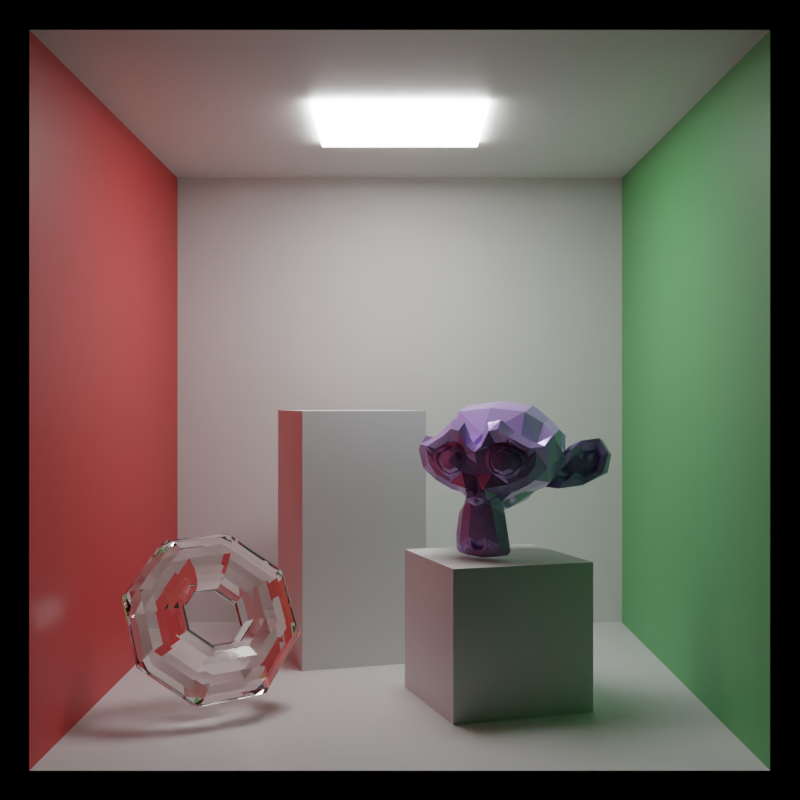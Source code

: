 # Source: cornellbox.blend  (saved by Blender 3.2.14; exported with 4.5.12 LTS)
import bpy
from mathutils import Matrix  # noqa: F401  (used for matrix-valued properties, if any)

bpy.ops.wm.read_factory_settings(use_empty=True)
scene = bpy.context.scene
scene.name = 'Scene'

# ---- collections
col_collection = bpy.data.collections.new('Collection'); scene.collection.children.link(col_collection)

# ---- materials (node trees are filled in below, after node groups)
mat_wall_material = bpy.data.materials.new('Wall Material')
mat_red_wall_material = bpy.data.materials.new('Red Wall Material')
mat_wall_green = bpy.data.materials.new('Wall Green')
mat_light = bpy.data.materials.new('Light')
mat_glass = bpy.data.materials.new('Glass')
mat_monkey = bpy.data.materials.new('Monkey')

# ---- material node trees
mat_wall_material.use_nodes = True; mat_wall_material.node_tree.nodes.clear()
_N = mat_wall_material.node_tree.nodes; _L = mat_wall_material.node_tree.links
n0 = _N.new('ShaderNodeOutputMaterial'); n0.name = 'Material Output'; n0.location = (300, 300)
n1 = _N.new('ShaderNodeBsdfPrincipled'); n1.name = 'Principled BSDF'; n1.location = (10, 300)
n1.distribution = 'GGX'
n1.subsurface_method = 'RANDOM_WALK_SKIN'
n1.inputs[0].default_value = (0.73, 0.73, 0.73, 1.0)
n1.inputs[3].default_value = 1.45
n1.inputs[27].default_value = (0.0, 0.0, 0.0, 1.0)
n1.inputs[28].default_value = 1.0
_L.new(n1.outputs[0], n0.inputs[0])
n0.is_active_output = True
mat_red_wall_material.use_nodes = True; mat_red_wall_material.node_tree.nodes.clear()
_N = mat_red_wall_material.node_tree.nodes; _L = mat_red_wall_material.node_tree.links
n0 = _N.new('ShaderNodeBsdfPrincipled'); n0.name = 'Principled BSDF'; n0.location = (10, 300)
n0.distribution = 'GGX'
n0.subsurface_method = 'RANDOM_WALK_SKIN'
n0.inputs[0].default_value = (0.65, 0.05, 0.05, 1.0)
n0.inputs[3].default_value = 1.45
n0.inputs[27].default_value = (0.0, 0.0, 0.0, 1.0)
n0.inputs[28].default_value = 1.0
n1 = _N.new('ShaderNodeOutputMaterial'); n1.name = 'Material Output'; n1.location = (300, 300)
_L.new(n0.outputs[0], n1.inputs[0])
n1.is_active_output = True
mat_wall_green.use_nodes = True; mat_wall_green.node_tree.nodes.clear()
_N = mat_wall_green.node_tree.nodes; _L = mat_wall_green.node_tree.links
n0 = _N.new('ShaderNodeBsdfPrincipled'); n0.name = 'Principled BSDF'; n0.location = (10, 300)
n0.distribution = 'GGX'
n0.subsurface_method = 'RANDOM_WALK_SKIN'
n0.inputs[0].default_value = (0.12, 0.45, 0.15, 1.0)
n0.inputs[3].default_value = 1.45
n0.inputs[27].default_value = (0.0, 0.0, 0.0, 1.0)
n0.inputs[28].default_value = 1.0
n1 = _N.new('ShaderNodeOutputMaterial'); n1.name = 'Material Output'; n1.location = (300, 300)
_L.new(n0.outputs[0], n1.inputs[0])
n1.is_active_output = True
mat_light.use_nodes = True; mat_light.node_tree.nodes.clear()
_N = mat_light.node_tree.nodes; _L = mat_light.node_tree.links
n0 = _N.new('ShaderNodeOutputMaterial'); n0.name = 'Material Output'; n0.location = (300, 300)
n1 = _N.new('ShaderNodeBsdfPrincipled'); n1.name = 'Principled BSDF'; n1.location = (10, 300)
n1.distribution = 'GGX'
n1.subsurface_method = 'RANDOM_WALK_SKIN'
n1.inputs[0].default_value = (1.0, 1.0, 1.0, 1.0)
n1.inputs[3].default_value = 1.45
n1.inputs[28].default_value = 15.0
_L.new(n1.outputs[0], n0.inputs[0])
n0.is_active_output = True
mat_glass.use_nodes = True; mat_glass.node_tree.nodes.clear()
_N = mat_glass.node_tree.nodes; _L = mat_glass.node_tree.links
n0 = _N.new('ShaderNodeOutputMaterial'); n0.name = 'Material Output'; n0.location = (300, 300)
n1 = _N.new('ShaderNodeBsdfGlass'); n1.name = 'Glass BSDF'; n1.location = (10, 300)
n1.distribution = 'BECKMANN'
n1.inputs[2].default_value = 1.45
_L.new(n1.outputs[0], n0.inputs[0])
n0.is_active_output = True
mat_monkey.use_nodes = True; mat_monkey.node_tree.nodes.clear()
_N = mat_monkey.node_tree.nodes; _L = mat_monkey.node_tree.links
n0 = _N.new('ShaderNodeBsdfPrincipled'); n0.name = 'Principled BSDF'; n0.location = (10, 300)
n0.distribution = 'GGX'
n0.subsurface_method = 'RANDOM_WALK_SKIN'
n0.inputs[0].default_value = (0.4857, 0.35, 0.8, 1.0)
n0.inputs[1].default_value = 0.2047
n0.inputs[2].default_value = 0.0
n0.inputs[3].default_value = 1.45
n0.inputs[27].default_value = (0.0, 0.0, 0.0, 1.0)
n0.inputs[28].default_value = 1.0
n1 = _N.new('ShaderNodeOutputMaterial'); n1.name = 'Material Output'; n1.location = (300, 300)
_L.new(n0.outputs[0], n1.inputs[0])
n1.is_active_output = True

# ---- world
world_world = bpy.data.worlds.new('World'); scene.world = world_world
world_world.use_nodes = True; world_world.node_tree.nodes.clear()
_N = world_world.node_tree.nodes; _L = world_world.node_tree.links
n0 = _N.new('ShaderNodeOutputWorld'); n0.name = 'World Output'; n0.location = (300, 300)
n1 = _N.new('ShaderNodeBackground'); n1.name = 'Background'; n1.location = (10, 300)
n2 = _N.new('ShaderNodeRGB'); n2.name = 'RGB'; n2.location = (-180, 280)
n2.outputs[0].default_value = (0.0, 0.0, 0.0, 1.0)
_L.new(n1.outputs[0], n0.inputs[0])
_L.new(n2.outputs[0], n1.inputs[0])
n0.is_active_output = True
world_world.color = (0.05088, 0.05088, 0.05088)
world_world.use_sun_shadow = False
world_world.sun_shadow_jitter_overblur = 0.0

# ---- cameras
cam_camera = bpy.data.cameras.new('Camera')
cam_camera.clip_end = 100.0
cam_camera.ortho_scale = 7.314

# ---- meshes
me_plane = bpy.data.meshes.new('Plane')
me_plane.from_pydata([(-2.5, -2.5, 0.0), (2.5, -2.5, 0.0), (-2.5, 2.5, 0.0), (2.5, 2.5, 0.0)], [], [(0, 1, 3, 2)])
_uv = me_plane.uv_layers.new(name='UVMap')
_uv.uv.foreach_set('vector', [0.0, 0.0, 1.0, 0.0, 1.0, 1.0, 0.0, 1.0])
me_plane.materials.append(mat_wall_material)
me_plane.use_remesh_fix_poles = True
me_plane.use_remesh_preserve_attributes = False
me_plane.update()
me_plane_001 = bpy.data.meshes.new('Plane.001')
me_plane_001.from_pydata([(-2.5, -2.5, 0.0), (2.5, -2.5, 0.0), (-2.5, 2.5, 0.0), (2.5, 2.5, 0.0)], [], [(0, 1, 3, 2)])
_uv = me_plane_001.uv_layers.new(name='UVMap')
_uv.uv.foreach_set('vector', [0.0, 0.0, 1.0, 0.0, 1.0, 1.0, 0.0, 1.0])
me_plane_001.materials.append(mat_wall_material)
me_plane_001.use_remesh_fix_poles = True
me_plane_001.use_remesh_preserve_attributes = False
me_plane_001.update()
me_plane_002 = bpy.data.meshes.new('Plane.002')
me_plane_002.from_pydata([(-2.5, -2.5, 0.0), (2.5, -2.5, 0.0), (-2.5, 2.5, 0.0), (2.5, 2.5, 0.0)], [], [(0, 1, 3, 2)])
_uv = me_plane_002.uv_layers.new(name='UVMap')
_uv.uv.foreach_set('vector', [0.0, 0.0, 1.0, 0.0, 1.0, 1.0, 0.0, 1.0])
me_plane_002.materials.append(mat_wall_material)
me_plane_002.use_remesh_fix_poles = True
me_plane_002.use_remesh_preserve_attributes = False
me_plane_002.update()
me_plane_003 = bpy.data.meshes.new('Plane.003')
me_plane_003.from_pydata([(-2.5, -2.5, 0.0), (2.5, -2.5, 0.0), (-2.5, 2.5, 0.0), (2.5, 2.5, 0.0)], [], [(0, 1, 3, 2)])
_uv = me_plane_003.uv_layers.new(name='UVMap')
_uv.uv.foreach_set('vector', [0.0, 0.0, 1.0, 0.0, 1.0, 1.0, 0.0, 1.0])
me_plane_003.materials.append(mat_red_wall_material)
me_plane_003.use_remesh_fix_poles = True
me_plane_003.use_remesh_preserve_attributes = False
me_plane_003.update()
me_plane_004 = bpy.data.meshes.new('Plane.004')
me_plane_004.from_pydata([(-2.5, -2.5, 0.0), (2.5, -2.5, 0.0), (-2.5, 2.5, 0.0), (2.5, 2.5, 0.0)], [], [(0, 1, 3, 2)])
_uv = me_plane_004.uv_layers.new(name='UVMap')
_uv.uv.foreach_set('vector', [0.0, 0.0, 1.0, 0.0, 1.0, 1.0, 0.0, 1.0])
me_plane_004.materials.append(mat_wall_green)
me_plane_004.use_remesh_fix_poles = True
me_plane_004.use_remesh_preserve_attributes = False
me_plane_004.update()
me_plane_005 = bpy.data.meshes.new('Plane.005')
me_plane_005.from_pydata([(-0.75, -0.75, 0.0), (0.75, -0.75, 0.0), (-0.75, 0.75, 0.0), (0.75, 0.75, 0.0)], [], [(0, 1, 3, 2)])
_uv = me_plane_005.uv_layers.new(name='UVMap')
_uv.uv.foreach_set('vector', [0.0, 0.0, 1.0, 0.0, 1.0, 1.0, 0.0, 1.0])
me_plane_005.materials.append(mat_light)
me_plane_005.use_remesh_fix_poles = True
me_plane_005.use_remesh_preserve_attributes = False
me_plane_005.update()
me_cube_001 = bpy.data.meshes.new('Cube.001')
me_cube_001.from_pydata([(-0.6, -0.6, -0.6), (-0.6, -0.6, 0.6), (-0.6, 0.6, -0.6), (-0.6, 0.6, 0.6), (0.6, -0.6, -0.6), (0.6, -0.6, 0.6), (0.6, 0.6, -0.6), (0.6, 0.6, 0.6)], [], [(0, 1, 3, 2), (2, 3, 7, 6), (6, 7, 5, 4), (4, 5, 1, 0), (2, 6, 4, 0), (7, 3, 1, 5)])
_uv = me_cube_001.uv_layers.new(name='UVMap')
_uv.uv.foreach_set('vector', [0.375, 0.0, 0.625, 0.0, 0.625, 0.25, 0.375, 0.25, 0.375, 0.25, 0.625, 0.25, 0.625, 0.5, 0.375, 0.5, 0.375, 0.5, 0.625, 0.5, 0.625, 0.75, 0.375, 0.75, 0.375, 0.75, 0.625, 0.75, 0.625, 1.0, 0.375, 1.0, 0.125, 0.5, 0.375, 0.5, 0.375, 0.75, 0.125, 0.75, 0.625, 0.5, 0.875, 0.5, 0.875, 0.75, 0.625, 0.75])
me_cube_001.materials.append(mat_wall_material)
me_cube_001.use_remesh_fix_poles = True
me_cube_001.use_remesh_preserve_attributes = False
me_cube_001.update()
me_cube_002 = bpy.data.meshes.new('Cube.002')
me_cube_002.from_pydata([(-0.6, -0.6, -0.6), (-0.6, -0.6, 0.6), (-0.6, 0.6, -0.6), (-0.6, 0.6, 0.6), (0.6, -0.6, -0.6), (0.6, -0.6, 0.6), (0.6, 0.6, -0.6), (0.6, 0.6, 0.6)], [], [(0, 1, 3, 2), (2, 3, 7, 6), (6, 7, 5, 4), (4, 5, 1, 0), (2, 6, 4, 0), (7, 3, 1, 5)])
_uv = me_cube_002.uv_layers.new(name='UVMap')
_uv.uv.foreach_set('vector', [0.375, 0.0, 0.625, 0.0, 0.625, 0.25, 0.375, 0.25, 0.375, 0.25, 0.625, 0.25, 0.625, 0.5, 0.375, 0.5, 0.375, 0.5, 0.625, 0.5, 0.625, 0.75, 0.375, 0.75, 0.375, 0.75, 0.625, 0.75, 0.625, 1.0, 0.375, 1.0, 0.125, 0.5, 0.375, 0.5, 0.375, 0.75, 0.125, 0.75, 0.625, 0.5, 0.875, 0.5, 0.875, 0.75, 0.625, 0.75])
me_cube_002.materials.append(mat_wall_material)
me_cube_002.use_remesh_fix_poles = True
me_cube_002.use_remesh_preserve_attributes = False
me_cube_002.update()
me_torus_001 = bpy.data.meshes.new('Torus.001')
me_torus_001.from_pydata([(2.23, 0.0, 0.0), (2.166, 0.0, 0.301), (1.985, 0.0, 0.5499), (1.719, 0.0, 0.7038), (1.413, 0.0, 0.7359), (1.12, 0.0, 0.6409), (0.8913, 0.0, 0.435), (0.7662, 0.0, 0.1539), (0.7662, 0.0, -0.1539), (0.8913, 0.0, -0.435), (1.12, 0.0, -0.6409), (1.413, 0.0, -0.7359), (1.719, 0.0, -0.7038), (1.985, 0.0, -0.5499), (2.166, 0.0, -0.301), (1.577, 1.577, 0.0), (1.532, 1.532, 0.301), (1.404, 1.404, 0.5499), (1.215, 1.215, 0.7038), (0.9989, 0.9989, 0.7359), (0.792, 0.792, 0.6409), (0.6303, 0.6303, 0.435), (0.5418, 0.5418, 0.1539), (0.5418, 0.5418, -0.1539), (0.6303, 0.6303, -0.435), (0.792, 0.792, -0.6409), (0.9989, 0.9989, -0.7359), (1.215, 1.215, -0.7038), (1.404, 1.404, -0.5499), (1.532, 1.532, -0.301), (1.684e-07, 2.23, 0.0), (1.635e-07, 2.166, 0.301), (1.499e-07, 1.985, 0.5499), (1.298e-07, 1.719, 0.7038), (1.067e-07, 1.413, 0.7359), (8.456e-08, 1.12, 0.6409), (6.729e-08, 0.8913, 0.435), (5.784e-08, 0.7662, 0.1539), (5.784e-08, 0.7662, -0.1539), (6.729e-08, 0.8913, -0.435), (8.456e-08, 1.12, -0.6409), (1.067e-07, 1.413, -0.7359), (1.298e-07, 1.719, -0.7038), (1.499e-07, 1.985, -0.5499), (1.635e-07, 2.166, -0.301), (-1.577, 1.577, 0.0), (-1.532, 1.532, 0.301), (-1.404, 1.404, 0.5499), (-1.215, 1.215, 0.7038), (-0.9989, 0.9989, 0.7359), (-0.792, 0.792, 0.6409), (-0.6303, 0.6303, 0.435), (-0.5418, 0.5418, 0.1539), (-0.5418, 0.5418, -0.1539), (-0.6303, 0.6303, -0.435), (-0.792, 0.792, -0.6409), (-0.9989, 0.9989, -0.7359), (-1.215, 1.215, -0.7038), (-1.404, 1.404, -0.5499), (-1.532, 1.532, -0.301), (-2.23, 1.95e-07, 0.0), (-2.166, 1.894e-07, 0.301), (-1.985, 1.735e-07, 0.5499), (-1.719, 1.503e-07, 0.7038), (-1.413, 1.235e-07, 0.7359), (-1.12, 9.791e-08, 0.6409), (-0.8913, 7.792e-08, 0.435), (-0.7662, 6.698e-08, 0.1539), (-0.7662, 6.698e-08, -0.1539), (-0.8913, 7.792e-08, -0.435), (-1.12, 9.791e-08, -0.6409), (-1.413, 1.235e-07, -0.7359), (-1.719, 1.503e-07, -0.7038), (-1.985, 1.735e-07, -0.5499), (-2.166, 1.894e-07, -0.301), (-1.577, -1.577, 0.0), (-1.532, -1.532, 0.301), (-1.404, -1.404, 0.5499), (-1.215, -1.215, 0.7038), (-0.9989, -0.9989, 0.7359), (-0.792, -0.792, 0.6409), (-0.6303, -0.6303, 0.435), (-0.5418, -0.5418, 0.1539), (-0.5418, -0.5418, -0.1539), (-0.6303, -0.6303, -0.435), (-0.792, -0.792, -0.6409), (-0.9989, -0.9989, -0.7359), (-1.215, -1.215, -0.7038), (-1.404, -1.404, -0.5499), (-1.532, -1.532, -0.301), (1.684e-07, -2.23, 0.0), (1.635e-07, -2.166, 0.301), (1.499e-07, -1.985, 0.5499), (1.298e-07, -1.719, 0.7038), (1.067e-07, -1.413, 0.7359), (8.456e-08, -1.12, 0.6409), (6.729e-08, -0.8913, 0.435), (5.784e-08, -0.7662, 0.1539), (5.784e-08, -0.7662, -0.1539), (6.729e-08, -0.8913, -0.435), (8.456e-08, -1.12, -0.6409), (1.067e-07, -1.413, -0.7359), (1.298e-07, -1.719, -0.7038), (1.499e-07, -1.985, -0.5499), (1.635e-07, -2.166, -0.301), (1.577, -1.577, 0.0), (1.532, -1.532, 0.301), (1.404, -1.404, 0.5499), (1.215, -1.215, 0.7038), (0.9989, -0.9989, 0.7359), (0.792, -0.792, 0.6409), (0.6303, -0.6303, 0.435), (0.5418, -0.5418, 0.1539), (0.5418, -0.5418, -0.1539), (0.6303, -0.6303, -0.435), (0.792, -0.792, -0.6409), (0.9989, -0.9989, -0.7359), (1.215, -1.215, -0.7038), (1.404, -1.404, -0.5499), (1.532, -1.532, -0.301)], [], [(0, 15, 16, 1), (1, 16, 17, 2), (2, 17, 18, 3), (3, 18, 19, 4), (4, 19, 20, 5), (5, 20, 21, 6), (6, 21, 22, 7), (7, 22, 23, 8), (8, 23, 24, 9), (9, 24, 25, 10), (10, 25, 26, 11), (11, 26, 27, 12), (12, 27, 28, 13), (13, 28, 29, 14), (14, 29, 15, 0), (15, 30, 31, 16), (16, 31, 32, 17), (17, 32, 33, 18), (18, 33, 34, 19), (19, 34, 35, 20), (20, 35, 36, 21), (21, 36, 37, 22), (22, 37, 38, 23), (23, 38, 39, 24), (24, 39, 40, 25), (25, 40, 41, 26), (26, 41, 42, 27), (27, 42, 43, 28), (28, 43, 44, 29), (29, 44, 30, 15), (30, 45, 46, 31), (31, 46, 47, 32), (32, 47, 48, 33), (33, 48, 49, 34), (34, 49, 50, 35), (35, 50, 51, 36), (36, 51, 52, 37), (37, 52, 53, 38), (38, 53, 54, 39), (39, 54, 55, 40), (40, 55, 56, 41), (41, 56, 57, 42), (42, 57, 58, 43), (43, 58, 59, 44), (44, 59, 45, 30), (45, 60, 61, 46), (46, 61, 62, 47), (47, 62, 63, 48), (48, 63, 64, 49), (49, 64, 65, 50), (50, 65, 66, 51), (51, 66, 67, 52), (52, 67, 68, 53), (53, 68, 69, 54), (54, 69, 70, 55), (55, 70, 71, 56), (56, 71, 72, 57), (57, 72, 73, 58), (58, 73, 74, 59), (59, 74, 60, 45), (60, 75, 76, 61), (61, 76, 77, 62), (62, 77, 78, 63), (63, 78, 79, 64), (64, 79, 80, 65), (65, 80, 81, 66), (66, 81, 82, 67), (67, 82, 83, 68), (68, 83, 84, 69), (69, 84, 85, 70), (70, 85, 86, 71), (71, 86, 87, 72), (72, 87, 88, 73), (73, 88, 89, 74), (74, 89, 75, 60), (75, 90, 91, 76), (76, 91, 92, 77), (77, 92, 93, 78), (78, 93, 94, 79), (79, 94, 95, 80), (80, 95, 96, 81), (81, 96, 97, 82), (82, 97, 98, 83), (83, 98, 99, 84), (84, 99, 100, 85), (85, 100, 101, 86), (86, 101, 102, 87), (87, 102, 103, 88), (88, 103, 104, 89), (89, 104, 90, 75), (90, 105, 106, 91), (91, 106, 107, 92), (92, 107, 108, 93), (93, 108, 109, 94), (94, 109, 110, 95), (95, 110, 111, 96), (96, 111, 112, 97), (97, 112, 113, 98), (98, 113, 114, 99), (99, 114, 115, 100), (100, 115, 116, 101), (101, 116, 117, 102), (102, 117, 118, 103), (103, 118, 119, 104), (104, 119, 105, 90), (105, 0, 1, 106), (106, 1, 2, 107), (107, 2, 3, 108), (108, 3, 4, 109), (109, 4, 5, 110), (110, 5, 6, 111), (111, 6, 7, 112), (112, 7, 8, 113), (113, 8, 9, 114), (114, 9, 10, 115), (115, 10, 11, 116), (116, 11, 12, 117), (117, 12, 13, 118), (118, 13, 14, 119), (119, 14, 0, 105)])
_uv = me_torus_001.uv_layers.new(name='UVMap')
_uv.uv.foreach_set('vector', [0.5, 0.5333, 0.625, 0.5333, 0.625, 0.6, 0.5, 0.6, 0.5, 0.6, 0.625, 0.6, 0.625, 0.6667, 0.5, 0.6667, 0.5, 0.6667, 0.625, 0.6667, 0.625, 0.7333, 0.5, 0.7333, 0.5, 0.7333, 0.625, 0.7333, 0.625, 0.8, 0.5, 0.8, 0.5, 0.8, 0.625, 0.8, 0.625, 0.8667, 0.5, 0.8667, 0.5, 0.8667, 0.625, 0.8667, 0.625, 0.9333, 0.5, 0.9333, 0.5, 0.9333, 0.625, 0.9333, 0.625, 1.0, 0.5, 1.0, 0.5, -1.11e-16, 0.625, -1.11e-16, 0.625, 0.06667, 0.5, 0.06667, 0.5, 0.06667, 0.625, 0.06667, 0.625, 0.1333, 0.5, 0.1333, 0.5, 0.1333, 0.625, 0.1333, 0.625, 0.2, 0.5, 0.2, 0.5, 0.2, 0.625, 0.2, 0.625, 0.2667, 0.5, 0.2667, 0.5, 0.2667, 0.625, 0.2667, 0.625, 0.3333, 0.5, 0.3333, 0.5, 0.3333, 0.625, 0.3333, 0.625, 0.4, 0.5, 0.4, 0.5, 0.4, 0.625, 0.4, 0.625, 0.4667, 0.5, 0.4667, 0.5, 0.4667, 0.625, 0.4667, 0.625, 0.5333, 0.5, 0.5333, 0.625, 0.5333, 0.75, 0.5333, 0.75, 0.6, 0.625, 0.6, 0.625, 0.6, 0.75, 0.6, 0.75, 0.6667, 0.625, 0.6667, 0.625, 0.6667, 0.75, 0.6667, 0.75, 0.7333, 0.625, 0.7333, 0.625, 0.7333, 0.75, 0.7333, 0.75, 0.8, 0.625, 0.8, 0.625, 0.8, 0.75, 0.8, 0.75, 0.8667, 0.625, 0.8667, 0.625, 0.8667, 0.75, 0.8667, 0.75, 0.9333, 0.625, 0.9333, 0.625, 0.9333, 0.75, 0.9333, 0.75, 1.0, 0.625, 1.0, 0.625, -1.11e-16, 0.75, -1.11e-16, 0.75, 0.06667, 0.625, 0.06667, 0.625, 0.06667, 0.75, 0.06667, 0.75, 0.1333, 0.625, 0.1333, 0.625, 0.1333, 0.75, 0.1333, 0.75, 0.2, 0.625, 0.2, 0.625, 0.2, 0.75, 0.2, 0.75, 0.2667, 0.625, 0.2667, 0.625, 0.2667, 0.75, 0.2667, 0.75, 0.3333, 0.625, 0.3333, 0.625, 0.3333, 0.75, 0.3333, 0.75, 0.4, 0.625, 0.4, 0.625, 0.4, 0.75, 0.4, 0.75, 0.4667, 0.625, 0.4667, 0.625, 0.4667, 0.75, 0.4667, 0.75, 0.5333, 0.625, 0.5333, 0.75, 0.5333, 0.875, 0.5333, 0.875, 0.6, 0.75, 0.6, 0.75, 0.6, 0.875, 0.6, 0.875, 0.6667, 0.75, 0.6667, 0.75, 0.6667, 0.875, 0.6667, 0.875, 0.7333, 0.75, 0.7333, 0.75, 0.7333, 0.875, 0.7333, 0.875, 0.8, 0.75, 0.8, 0.75, 0.8, 0.875, 0.8, 0.875, 0.8667, 0.75, 0.8667, 0.75, 0.8667, 0.875, 0.8667, 0.875, 0.9333, 0.75, 0.9333, 0.75, 0.9333, 0.875, 0.9333, 0.875, 1.0, 0.75, 1.0, 0.75, -1.11e-16, 0.875, -1.11e-16, 0.875, 0.06667, 0.75, 0.06667, 0.75, 0.06667, 0.875, 0.06667, 0.875, 0.1333, 0.75, 0.1333, 0.75, 0.1333, 0.875, 0.1333, 0.875, 0.2, 0.75, 0.2, 0.75, 0.2, 0.875, 0.2, 0.875, 0.2667, 0.75, 0.2667, 0.75, 0.2667, 0.875, 0.2667, 0.875, 0.3333, 0.75, 0.3333, 0.75, 0.3333, 0.875, 0.3333, 0.875, 0.4, 0.75, 0.4, 0.75, 0.4, 0.875, 0.4, 0.875, 0.4667, 0.75, 0.4667, 0.75, 0.4667, 0.875, 0.4667, 0.875, 0.5333, 0.75, 0.5333, 0.875, 0.5333, 1.0, 0.5333, 1.0, 0.6, 0.875, 0.6, 0.875, 0.6, 1.0, 0.6, 1.0, 0.6667, 0.875, 0.6667, 0.875, 0.6667, 1.0, 0.6667, 1.0, 0.7333, 0.875, 0.7333, 0.875, 0.7333, 1.0, 0.7333, 1.0, 0.8, 0.875, 0.8, 0.875, 0.8, 1.0, 0.8, 1.0, 0.8667, 0.875, 0.8667, 0.875, 0.8667, 1.0, 0.8667, 1.0, 0.9333, 0.875, 0.9333, 0.875, 0.9333, 1.0, 0.9333, 1.0, 1.0, 0.875, 1.0, 0.875, -1.11e-16, 1.0, -1.11e-16, 1.0, 0.06667, 0.875, 0.06667, 0.875, 0.06667, 1.0, 0.06667, 1.0, 0.1333, 0.875, 0.1333, 0.875, 0.1333, 1.0, 0.1333, 1.0, 0.2, 0.875, 0.2, 0.875, 0.2, 1.0, 0.2, 1.0, 0.2667, 0.875, 0.2667, 0.875, 0.2667, 1.0, 0.2667, 1.0, 0.3333, 0.875, 0.3333, 0.875, 0.3333, 1.0, 0.3333, 1.0, 0.4, 0.875, 0.4, 0.875, 0.4, 1.0, 0.4, 1.0, 0.4667, 0.875, 0.4667, 0.875, 0.4667, 1.0, 0.4667, 1.0, 0.5333, 0.875, 0.5333, 0.0, 0.5333, 0.125, 0.5333, 0.125, 0.6, 0.0, 0.6, 0.0, 0.6, 0.125, 0.6, 0.125, 0.6667, 0.0, 0.6667, 0.0, 0.6667, 0.125, 0.6667, 0.125, 0.7333, 0.0, 0.7333, 0.0, 0.7333, 0.125, 0.7333, 0.125, 0.8, 0.0, 0.8, 0.0, 0.8, 0.125, 0.8, 0.125, 0.8667, 0.0, 0.8667, 0.0, 0.8667, 0.125, 0.8667, 0.125, 0.9333, 0.0, 0.9333, 0.0, 0.9333, 0.125, 0.9333, 0.125, 1.0, 0.0, 1.0, 0.0, -1.11e-16, 0.125, -1.11e-16, 0.125, 0.06667, 0.0, 0.06667, 0.0, 0.06667, 0.125, 0.06667, 0.125, 0.1333, 0.0, 0.1333, 0.0, 0.1333, 0.125, 0.1333, 0.125, 0.2, 0.0, 0.2, 0.0, 0.2, 0.125, 0.2, 0.125, 0.2667, 0.0, 0.2667, 0.0, 0.2667, 0.125, 0.2667, 0.125, 0.3333, 0.0, 0.3333, 0.0, 0.3333, 0.125, 0.3333, 0.125, 0.4, 0.0, 0.4, 0.0, 0.4, 0.125, 0.4, 0.125, 0.4667, 0.0, 0.4667, 0.0, 0.4667, 0.125, 0.4667, 0.125, 0.5333, 0.0, 0.5333, 0.125, 0.5333, 0.25, 0.5333, 0.25, 0.6, 0.125, 0.6, 0.125, 0.6, 0.25, 0.6, 0.25, 0.6667, 0.125, 0.6667, 0.125, 0.6667, 0.25, 0.6667, 0.25, 0.7333, 0.125, 0.7333, 0.125, 0.7333, 0.25, 0.7333, 0.25, 0.8, 0.125, 0.8, 0.125, 0.8, 0.25, 0.8, 0.25, 0.8667, 0.125, 0.8667, 0.125, 0.8667, 0.25, 0.8667, 0.25, 0.9333, 0.125, 0.9333, 0.125, 0.9333, 0.25, 0.9333, 0.25, 1.0, 0.125, 1.0, 0.125, -1.11e-16, 0.25, -1.11e-16, 0.25, 0.06667, 0.125, 0.06667, 0.125, 0.06667, 0.25, 0.06667, 0.25, 0.1333, 0.125, 0.1333, 0.125, 0.1333, 0.25, 0.1333, 0.25, 0.2, 0.125, 0.2, 0.125, 0.2, 0.25, 0.2, 0.25, 0.2667, 0.125, 0.2667, 0.125, 0.2667, 0.25, 0.2667, 0.25, 0.3333, 0.125, 0.3333, 0.125, 0.3333, 0.25, 0.3333, 0.25, 0.4, 0.125, 0.4, 0.125, 0.4, 0.25, 0.4, 0.25, 0.4667, 0.125, 0.4667, 0.125, 0.4667, 0.25, 0.4667, 0.25, 0.5333, 0.125, 0.5333, 0.25, 0.5333, 0.375, 0.5333, 0.375, 0.6, 0.25, 0.6, 0.25, 0.6, 0.375, 0.6, 0.375, 0.6667, 0.25, 0.6667, 0.25, 0.6667, 0.375, 0.6667, 0.375, 0.7333, 0.25, 0.7333, 0.25, 0.7333, 0.375, 0.7333, 0.375, 0.8, 0.25, 0.8, 0.25, 0.8, 0.375, 0.8, 0.375, 0.8667, 0.25, 0.8667, 0.25, 0.8667, 0.375, 0.8667, 0.375, 0.9333, 0.25, 0.9333, 0.25, 0.9333, 0.375, 0.9333, 0.375, 1.0, 0.25, 1.0, 0.25, -1.11e-16, 0.375, -1.11e-16, 0.375, 0.06667, 0.25, 0.06667, 0.25, 0.06667, 0.375, 0.06667, 0.375, 0.1333, 0.25, 0.1333, 0.25, 0.1333, 0.375, 0.1333, 0.375, 0.2, 0.25, 0.2, 0.25, 0.2, 0.375, 0.2, 0.375, 0.2667, 0.25, 0.2667, 0.25, 0.2667, 0.375, 0.2667, 0.375, 0.3333, 0.25, 0.3333, 0.25, 0.3333, 0.375, 0.3333, 0.375, 0.4, 0.25, 0.4, 0.25, 0.4, 0.375, 0.4, 0.375, 0.4667, 0.25, 0.4667, 0.25, 0.4667, 0.375, 0.4667, 0.375, 0.5333, 0.25, 0.5333, 0.375, 0.5333, 0.5, 0.5333, 0.5, 0.6, 0.375, 0.6, 0.375, 0.6, 0.5, 0.6, 0.5, 0.6667, 0.375, 0.6667, 0.375, 0.6667, 0.5, 0.6667, 0.5, 0.7333, 0.375, 0.7333, 0.375, 0.7333, 0.5, 0.7333, 0.5, 0.8, 0.375, 0.8, 0.375, 0.8, 0.5, 0.8, 0.5, 0.8667, 0.375, 0.8667, 0.375, 0.8667, 0.5, 0.8667, 0.5, 0.9333, 0.375, 0.9333, 0.375, 0.9333, 0.5, 0.9333, 0.5, 1.0, 0.375, 1.0, 0.375, -1.11e-16, 0.5, -1.11e-16, 0.5, 0.06667, 0.375, 0.06667, 0.375, 0.06667, 0.5, 0.06667, 0.5, 0.1333, 0.375, 0.1333, 0.375, 0.1333, 0.5, 0.1333, 0.5, 0.2, 0.375, 0.2, 0.375, 0.2, 0.5, 0.2, 0.5, 0.2667, 0.375, 0.2667, 0.375, 0.2667, 0.5, 0.2667, 0.5, 0.3333, 0.375, 0.3333, 0.375, 0.3333, 0.5, 0.3333, 0.5, 0.4, 0.375, 0.4, 0.375, 0.4, 0.5, 0.4, 0.5, 0.4667, 0.375, 0.4667, 0.375, 0.4667, 0.5, 0.4667, 0.5, 0.5333, 0.375, 0.5333])
me_torus_001.materials.append(mat_glass)
me_torus_001.use_remesh_fix_poles = True
me_torus_001.use_remesh_preserve_attributes = False
me_torus_001.update()
me_suzanne = bpy.data.meshes.new('Suzanne')
me_suzanne.from_pydata([(0.2844, -0.4977, 0.1066), (-0.2844, -0.4977, 0.1066), (0.325, -0.4469, 0.06094), (-0.325, -0.4469, 0.06094), (0.3555, -0.3758, 0.03555), (-0.3555, -0.3758, 0.03555), (0.2285, -0.4012, -0.01523), (-0.2285, -0.4012, -0.01523), (0.2285, -0.4672, 0.02031), (-0.2285, -0.4672, 0.02031), (0.2285, -0.5078, 0.08633), (-0.2285, -0.5078, 0.08633), (0.1777, -0.518, 0.1066), (-0.1777, -0.518, 0.1066), (0.132, -0.4824, 0.06094), (-0.132, -0.4824, 0.06094), (0.1016, -0.4215, 0.03555), (-0.1016, -0.4215, 0.03555), (0.05078, -0.4266, 0.1574), (-0.05078, -0.4266, 0.1574), (0.09141, -0.4824, 0.1574), (-0.09141, -0.4824, 0.1574), (0.1574, -0.518, 0.1574), (-0.1574, -0.518, 0.1574), (0.1777, -0.518, 0.2133), (-0.1777, -0.518, 0.2133), (0.132, -0.4824, 0.2539), (-0.132, -0.4824, 0.2539), (0.1016, -0.4215, 0.2844), (-0.1016, -0.4215, 0.2844), (0.2285, -0.4012, 0.3352), (-0.2285, -0.4012, 0.3352), (0.2285, -0.4672, 0.2945), (-0.2285, -0.4672, 0.2945), (0.2285, -0.5078, 0.2336), (-0.2285, -0.5078, 0.2336), (0.2844, -0.4977, 0.2133), (-0.2844, -0.4977, 0.2133), (0.325, -0.4469, 0.2539), (-0.325, -0.4469, 0.2539), (0.3555, -0.3758, 0.2844), (-0.3555, -0.3758, 0.2844), (0.4062, -0.3656, 0.1574), (-0.4062, -0.3656, 0.1574), (0.3656, -0.4367, 0.1574), (-0.3656, -0.4367, 0.1574), (0.3047, -0.4926, 0.1574), (-0.3047, -0.4926, 0.1574), (0.3098, -0.5027, 0.1574), (-0.3098, -0.5027, 0.1574), (0.2895, -0.5078, 0.2184), (-0.2895, -0.5078, 0.2184), (0.2285, -0.523, 0.2437), (-0.2285, -0.523, 0.2437), (0.1727, -0.5332, 0.2184), (-0.1727, -0.5332, 0.2184), (0.1473, -0.5332, 0.1574), (-0.1473, -0.5332, 0.1574), (0.1727, -0.5332, 0.1016), (-0.1727, -0.5332, 0.1016), (0.2285, -0.5383, 0.1574), (-0.2285, -0.5383, 0.1574), (0.2285, -0.523, 0.07617), (-0.2285, -0.523, 0.07617), (0.2895, -0.5078, 0.1016), (-0.2895, -0.5078, 0.1016), (0.0, -0.4824, 0.2793), (0.0, -0.5332, 0.2285), (0.0, -0.4773, -0.4418), (0.0, -0.5078, -0.2082), (0.0, -0.518, -0.1219), (0.0, -0.4672, -0.5027), (0.0, -0.391, 0.2641), (0.0, -0.3707, 0.3707), (0.0, 0.3555, 0.584), (0.0, 0.5535, 0.3656), (0.0, 0.5383, 0.0457), (0.0, 0.2285, -0.2488), (0.132, -0.3656, -0.1219), (-0.132, -0.3656, -0.1219), (0.2031, -0.3707, -0.2844), (-0.2031, -0.3707, -0.2844), (0.2285, -0.3707, -0.452), (-0.2285, -0.3707, -0.452), (0.2387, -0.3453, -0.5789), (-0.2387, -0.3453, -0.5789), (0.2133, -0.3402, -0.6145), (-0.2133, -0.3402, -0.6145), (0.1168, -0.3605, -0.6297), (-0.1168, -0.3605, -0.6297), (0.0, -0.3758, -0.6398), (0.2844, -0.3453, -0.09141), (-0.2844, -0.3453, -0.09141), (0.4113, -0.3504, -0.02539), (-0.4113, -0.3504, -0.02539), (0.5383, -0.2895, 0.09648), (-0.5383, -0.2895, 0.09648), (0.5586, -0.3859, 0.2793), (-0.5586, -0.3859, 0.2793), (0.4621, -0.4062, 0.3148), (-0.4621, -0.4062, 0.3148), (0.3199, -0.4469, 0.391), (-0.3199, -0.4469, 0.391), (0.2082, -0.4773, 0.4926), (-0.2082, -0.4773, 0.4926), (0.1016, -0.4926, 0.4672), (-0.1016, -0.4926, 0.4672), (0.04062, -0.4875, 0.3199), (-0.04062, -0.4875, 0.3199), (0.1066, -0.5027, 0.2691), (-0.1066, -0.5027, 0.2691), (0.08125, -0.4977, 0.198), (-0.08125, -0.4977, 0.198), (0.132, -0.4824, 0.06094), (-0.132, -0.4824, 0.06094), (0.2437, -0.457, 0.01016), (-0.2437, -0.457, 0.01016), (0.3199, -0.4367, 0.04062), (-0.3199, -0.4367, 0.04062), (0.4062, -0.4215, 0.1219), (-0.4062, -0.4215, 0.1219), (0.4164, -0.4215, 0.193), (-0.4164, -0.4215, 0.193), (0.391, -0.4316, 0.2437), (-0.391, -0.4316, 0.2437), (0.2793, -0.4672, 0.2844), (-0.2793, -0.4672, 0.2844), (0.1625, -0.4926, 0.3047), (-0.1625, -0.4926, 0.3047), (0.0, -0.4773, -0.4977), (0.07109, -0.4773, -0.4672), (-0.07109, -0.4773, -0.4672), (0.07617, -0.4621, -0.5434), (-0.07617, -0.4621, -0.5434), (0.04062, -0.452, -0.5738), (-0.04062, -0.452, -0.5738), (0.0, -0.4469, -0.5789), (0.0, -0.4875, -0.127), (0.0, -0.4824, -0.09141), (0.06602, -0.4824, -0.09648), (-0.06602, -0.4824, -0.09648), (0.08125, -0.4875, -0.1473), (-0.08125, -0.4875, -0.1473), (0.05586, -0.4824, -0.1879), (-0.05586, -0.4824, -0.1879), (0.259, -0.4367, -0.03047), (-0.259, -0.4367, -0.03047), (0.4012, -0.4062, 0.03555), (-0.4012, -0.4062, 0.03555), (0.4723, -0.391, 0.132), (-0.4723, -0.391, 0.132), (0.4824, -0.4266, 0.2437), (-0.4824, -0.4266, 0.2437), (0.4469, -0.4723, 0.2691), (-0.4469, -0.4723, 0.2691), (0.2844, -0.518, 0.3555), (-0.2844, -0.518, 0.3555), (0.2031, -0.5434, 0.4164), (-0.2031, -0.5434, 0.4164), (0.132, -0.5535, 0.4012), (-0.132, -0.5535, 0.4012), (0.06602, -0.5484, 0.2793), (-0.06602, -0.5484, 0.2793), (0.08125, -0.5281, -0.06602), (-0.08125, -0.5281, -0.06602), (0.1371, -0.4621, -0.2895), (-0.1371, -0.4621, -0.2895), (0.1625, -0.4469, -0.457), (-0.1625, -0.4469, -0.457), (0.1727, -0.4316, -0.5332), (-0.1727, -0.4316, -0.5332), (0.1523, -0.4113, -0.5941), (-0.1523, -0.4113, -0.5941), (0.1066, -0.4113, -0.6043), (-0.1066, -0.4113, -0.6043), (0.0, -0.4164, -0.6145), (0.0, -0.4723, 0.03047), (0.0, -0.4977, 0.1371), (0.2133, -0.4824, 0.3098), (-0.2133, -0.4824, 0.3098), (0.1066, -0.4875, 0.09141), (-0.1066, -0.4875, 0.09141), (0.08633, -0.4926, 0.1371), (-0.08633, -0.4926, 0.1371), (0.07617, -0.4773, -0.4469), (-0.07617, -0.4773, -0.4469), (0.05078, -0.4875, -0.2895), (-0.05078, -0.4875, -0.2895), (0.0, -0.4875, -0.2895), (0.0, -0.4824, -0.2133), (0.06094, -0.5078, -0.1777), (-0.06094, -0.5078, -0.1777), (0.08633, -0.518, -0.1473), (-0.08633, -0.518, -0.1473), (0.07109, -0.5078, -0.08633), (-0.07109, -0.5078, -0.08633), (0.02539, -0.5078, -0.08125), (-0.02539, -0.5078, -0.08125), (0.0, -0.5383, -0.132), (0.03047, -0.5281, -0.09648), (-0.03047, -0.5281, -0.09648), (0.06094, -0.5281, -0.1016), (-0.06094, -0.5281, -0.1016), (0.07109, -0.5383, -0.1473), (-0.07109, -0.5383, -0.1473), (0.05078, -0.523, -0.1625), (-0.05078, -0.523, -0.1625), (0.0, -0.523, -0.1879), (0.1676, -0.3605, -0.2031), (-0.1676, -0.3605, -0.2031), (0.1066, -0.4621, -0.1574), (-0.1066, -0.4621, -0.1574), (0.1168, -0.4621, -0.2031), (-0.1168, -0.4621, -0.2031), (0.1523, -0.3605, -0.1625), (-0.1523, -0.3605, -0.1625), (0.0, -0.4469, -0.5687), (0.03047, -0.4469, -0.5637), (-0.03047, -0.4469, -0.5637), (0.06094, -0.4621, -0.5332), (-0.06094, -0.4621, -0.5332), (0.06094, -0.4723, -0.4824), (-0.06094, -0.4723, -0.4824), (0.0, -0.4266, -0.5078), (0.06094, -0.4316, -0.4875), (-0.06094, -0.4316, -0.4875), (0.06094, -0.4164, -0.5281), (-0.06094, -0.4164, -0.5281), (0.03047, -0.4113, -0.5535), (-0.03047, -0.4113, -0.5535), (0.0, -0.4113, -0.5586), (0.1117, -0.5078, 0.1422), (-0.1117, -0.5078, 0.1422), (0.1219, -0.5027, 0.1016), (-0.1219, -0.5027, 0.1016), (0.2184, -0.4926, 0.2793), (-0.2184, -0.4926, 0.2793), (0.1777, -0.5027, 0.2742), (-0.1777, -0.5027, 0.2742), (0.2742, -0.5027, 0.259), (-0.2742, -0.5027, 0.259), (0.3656, -0.452, 0.2285), (-0.3656, -0.452, 0.2285), (0.3809, -0.4469, 0.1879), (-0.3809, -0.4469, 0.1879), (0.3758, -0.4418, 0.127), (-0.3758, -0.4418, 0.127), (0.3098, -0.4672, 0.06602), (-0.3098, -0.4672, 0.06602), (0.2437, -0.4824, 0.04062), (-0.2437, -0.4824, 0.04062), (0.1473, -0.5078, 0.07109), (-0.1473, -0.5078, 0.07109), (0.1168, -0.5078, 0.193), (-0.1168, -0.5078, 0.193), (0.1371, -0.5078, 0.2437), (-0.1371, -0.5078, 0.2437), (0.1523, -0.4926, 0.2336), (-0.1523, -0.4926, 0.2336), (0.127, -0.4926, 0.193), (-0.127, -0.4926, 0.193), (0.1574, -0.4926, 0.08125), (-0.1574, -0.4926, 0.08125), (0.2437, -0.4723, 0.05586), (-0.2437, -0.4723, 0.05586), (0.2996, -0.457, 0.07617), (-0.2996, -0.457, 0.07617), (0.3555, -0.4367, 0.1371), (-0.3555, -0.4367, 0.1371), (0.3605, -0.4367, 0.1828), (-0.3605, -0.4367, 0.1828), (0.3453, -0.4418, 0.2184), (-0.3453, -0.4418, 0.2184), (0.2691, -0.4875, 0.2539), (-0.2691, -0.4875, 0.2539), (0.1828, -0.4977, 0.259), (-0.1828, -0.4977, 0.259), (0.2184, -0.4875, 0.2641), (-0.2184, -0.4875, 0.2641), (0.132, -0.4875, 0.1117), (-0.132, -0.4875, 0.1117), (0.127, -0.4875, 0.1473), (-0.127, -0.4875, 0.1473), (0.07109, -0.3961, 0.2996), (-0.07109, -0.3961, 0.2996), (0.127, -0.4012, 0.4316), (-0.127, -0.4012, 0.4316), (0.2184, -0.3859, 0.4469), (-0.2184, -0.3859, 0.4469), (0.3148, -0.3605, 0.3605), (-0.3148, -0.3605, 0.3605), (0.4418, -0.3199, 0.2945), (-0.4418, -0.3199, 0.2945), (0.518, -0.2996, 0.2641), (-0.518, -0.2996, 0.2641), (0.5027, -0.2437, 0.1066), (-0.5027, -0.2437, 0.1066), (0.391, -0.2691, 0.0), (-0.391, -0.2691, 0.0), (0.2844, -0.3047, -0.06094), (-0.2844, -0.3047, -0.06094), (0.0, -0.1879, 0.584), (0.0, 0.05078, 0.6398), (0.0, 0.4367, -0.127), (0.0, -0.1219, -0.2996), (0.0, -0.2996, -0.6348), (0.0, -0.2234, -0.523), (0.0, -0.2082, -0.3707), (0.0, -0.1828, -0.3148), (0.5535, -0.03555, 0.1523), (-0.5535, -0.03555, 0.1523), (0.5586, 0.03047, 0.2082), (-0.5586, 0.03047, 0.2082), (0.5027, 0.2844, 0.1727), (-0.5027, 0.2844, 0.1727), (0.2996, 0.457, 0.2844), (-0.2996, 0.457, 0.2844), (0.4773, -0.0457, -0.03047), (-0.4773, -0.0457, -0.03047), (0.3859, 0.1066, -0.08125), (-0.3859, 0.1066, -0.08125), (0.4164, 0.2793, -0.005078), (-0.4164, 0.2793, -0.005078), (0.2184, 0.4316, 0.03555), (-0.2184, 0.4316, 0.03555), (0.1523, -0.2641, -0.2285), (-0.1523, -0.2641, -0.2285), (0.1168, -0.1676, -0.2691), (-0.1168, -0.1676, -0.2691), (0.1879, -0.2488, -0.4621), (-0.1879, -0.2488, -0.4621), (0.1625, -0.2539, -0.325), (-0.1625, -0.2539, -0.325), (0.2133, -0.259, -0.5941), (-0.2133, -0.259, -0.5941), (0.09141, -0.2387, -0.4926), (-0.09141, -0.2387, -0.4926), (0.08125, -0.2336, -0.3504), (-0.08125, -0.2336, -0.3504), (0.1066, -0.2844, -0.6145), (-0.1066, -0.2844, -0.6145), (0.1422, -0.2793, -0.1828), (-0.1422, -0.2793, -0.1828), (0.1371, -0.3047, -0.1473), (-0.1371, -0.3047, -0.1473), (0.132, -0.325, -0.1117), (-0.132, -0.325, -0.1117), (0.1371, -0.1066, -0.2539), (-0.1371, -0.1066, -0.2539), (0.193, 0.1727, -0.2031), (-0.193, 0.1727, -0.2031), (0.2234, 0.3504, -0.09648), (-0.2234, 0.3504, -0.09648), (0.2945, 0.2488, 0.5637), (-0.2945, 0.2488, 0.5637), (0.2945, 0.0457, 0.6043), (-0.2945, 0.0457, 0.6043), (0.2945, -0.1523, 0.5535), (-0.2945, -0.1523, 0.5535), (0.2996, -0.2793, 0.3402), (-0.2996, -0.2793, 0.3402), (0.4723, -0.2184, 0.2641), (-0.4723, -0.2184, 0.2641), (0.4113, -0.1828, 0.2945), (-0.4113, -0.1828, 0.2945), (0.4164, -0.03555, 0.457), (-0.4164, -0.03555, 0.457), (0.518, -0.08125, 0.3656), (-0.518, -0.08125, 0.3656), (0.518, 0.07617, 0.4012), (-0.518, 0.07617, 0.4012), (0.4164, 0.127, 0.4875), (-0.4164, 0.127, 0.4875), (0.4164, 0.2895, 0.4418), (-0.4164, 0.2895, 0.4418), (0.518, 0.2336, 0.3504), (-0.518, 0.2336, 0.3504), (0.4012, 0.3809, 0.2133), (-0.4012, 0.3809, 0.2133), (0.3148, 0.3555, 0.01523), (-0.3148, 0.3555, 0.01523), (0.5332, 0.132, 0.2133), (-0.5332, 0.132, 0.2133), (0.2641, -0.09648, -0.1117), (-0.2641, -0.09648, -0.1117), (0.2793, 0.1371, -0.127), (-0.2793, 0.1371, -0.127), (0.5789, 0.1523, 0.2641), (-0.5789, 0.1523, 0.2641), (0.5027, 0.08125, -0.09141), (-0.5027, 0.08125, -0.09141), (0.6754, 0.2133, -0.06602), (-0.6754, 0.2133, -0.06602), (0.8328, 0.2793, 0.03555), (-0.8328, 0.2793, 0.03555), (0.8785, 0.2742, 0.2082), (-0.8785, 0.2742, 0.2082), (0.8023, 0.2742, 0.3301), (-0.8023, 0.2742, 0.3301), (0.6652, 0.2031, 0.3098), (-0.6652, 0.2031, 0.3098), (0.6602, 0.1879, 0.2691), (-0.6602, 0.1879, 0.2691), (0.7719, 0.2539, 0.2844), (-0.7719, 0.2539, 0.2844), (0.8227, 0.2641, 0.1879), (-0.8227, 0.2641, 0.1879), (0.7871, 0.2641, 0.05078), (-0.7871, 0.2641, 0.05078), (0.6703, 0.198, -0.02539), (-0.6703, 0.198, -0.02539), (0.5383, 0.08633, -0.0457), (-0.5383, 0.08633, -0.0457), (0.5992, 0.1422, 0.2336), (-0.5992, 0.1422, 0.2336), (0.6145, 0.1879, 0.198), (-0.6145, 0.1879, 0.198), (0.5738, 0.1371, -0.01523), (-0.5738, 0.1371, -0.01523), (0.6754, 0.2387, 0.0), (-0.6754, 0.2387, 0.0), (0.7719, 0.2895, 0.06094), (-0.7719, 0.2895, 0.06094), (0.8023, 0.2895, 0.1625), (-0.8023, 0.2895, 0.1625), (0.7617, 0.2844, 0.2336), (-0.7617, 0.2844, 0.2336), (0.6652, 0.2336, 0.2234), (-0.6652, 0.2336, 0.2234), (0.5484, 0.1371, 0.1879), (-0.5484, 0.1371, 0.1879), (0.5434, 0.1777, 0.1117), (-0.5434, 0.1777, 0.1117), (0.4926, 0.1777, 0.06094), (-0.4926, 0.1777, 0.06094), (0.5332, 0.1777, 0.05586), (-0.5332, 0.1777, 0.05586), (0.5484, 0.1777, 0.01016), (-0.5484, 0.1777, 0.01016), (0.5281, 0.1777, -0.01016), (-0.5281, 0.1777, -0.01016), (0.4723, 0.0457, 0.0), (-0.4723, 0.0457, 0.0), (0.4672, 0.1117, -0.01523), (-0.4672, 0.1117, -0.01523), (0.4672, 0.1219, 0.02539), (-0.4672, 0.1219, 0.02539), (0.518, 0.1371, 0.132), (-0.518, 0.1371, 0.132), (0.5789, 0.1727, 0.1574), (-0.5789, 0.1727, 0.1574), (0.5789, 0.2082, 0.1523), (-0.5789, 0.2082, 0.1523), (0.5281, 0.2082, -0.01016), (-0.5281, 0.2082, -0.01016), (0.5535, 0.2082, 0.01016), (-0.5535, 0.2082, 0.01016), (0.5383, 0.2082, 0.05078), (-0.5383, 0.2082, 0.05078), (0.4977, 0.2082, 0.06094), (-0.4977, 0.2082, 0.06094), (0.5484, 0.2082, 0.1117), (-0.5484, 0.2082, 0.1117), (0.6754, 0.2691, 0.2133), (-0.6754, 0.2691, 0.2133), (0.7719, 0.3148, 0.2234), (-0.7719, 0.3148, 0.2234), (0.8176, 0.3199, 0.1574), (-0.8176, 0.3199, 0.1574), (0.7871, 0.3148, 0.05586), (-0.7871, 0.3148, 0.05586), (0.6805, 0.2742, 0.0), (-0.6805, 0.2742, 0.0), (0.5738, 0.1727, -0.01016), (-0.5738, 0.1727, -0.01016), (0.6195, 0.2234, 0.1879), (-0.6195, 0.2234, 0.1879), (0.5789, 0.2133, 0.07109), (-0.5789, 0.2133, 0.07109), (0.6094, 0.2184, 0.04062), (-0.6094, 0.2184, 0.04062), (0.65, 0.2387, 0.08125), (-0.65, 0.2387, 0.08125), (0.6246, 0.2285, 0.1117), (-0.6246, 0.2285, 0.1117), (0.6602, 0.2437, 0.1523), (-0.6602, 0.2437, 0.1523), (0.6855, 0.2488, 0.1219), (-0.6855, 0.2488, 0.1219), (0.7211, 0.2539, 0.1371), (-0.7211, 0.2539, 0.1371), (0.7059, 0.2539, 0.1777), (-0.7059, 0.2539, 0.1777), (0.6652, 0.3148, 0.2844), (-0.6652, 0.3148, 0.2844), (0.8125, 0.3555, 0.3047), (-0.8125, 0.3555, 0.3047), (0.8887, 0.325, 0.193), (-0.8887, 0.325, 0.193), (0.8531, 0.3453, 0.03555), (-0.8531, 0.3453, 0.03555), (0.6754, 0.3199, -0.05586), (-0.6754, 0.3199, -0.05586), (0.5129, 0.2133, -0.08125), (-0.5129, 0.2133, -0.08125), (0.5586, 0.2488, 0.2488), (-0.5586, 0.2488, 0.2488)], [], [(46, 0, 2, 44), (3, 1, 47, 45), (44, 2, 4, 42), (5, 3, 45, 43), (2, 8, 6, 4), (7, 9, 3, 5), (0, 10, 8, 2), (9, 11, 1, 3), (10, 12, 14, 8), (15, 13, 11, 9), (8, 14, 16, 6), (17, 15, 9, 7), (14, 20, 18, 16), (19, 21, 15, 17), (12, 22, 20, 14), (21, 23, 13, 15), (22, 24, 26, 20), (27, 25, 23, 21), (20, 26, 28, 18), (29, 27, 21, 19), (26, 32, 30, 28), (31, 33, 27, 29), (24, 34, 32, 26), (33, 35, 25, 27), (34, 36, 38, 32), (39, 37, 35, 33), (32, 38, 40, 30), (41, 39, 33, 31), (38, 44, 42, 40), (43, 45, 39, 41), (36, 46, 44, 38), (45, 47, 37, 39), (46, 36, 50, 48), (51, 37, 47, 49), (36, 34, 52, 50), (53, 35, 37, 51), (34, 24, 54, 52), (55, 25, 35, 53), (24, 22, 56, 54), (57, 23, 25, 55), (22, 12, 58, 56), (59, 13, 23, 57), (12, 10, 62, 58), (63, 11, 13, 59), (10, 0, 64, 62), (65, 1, 11, 63), (0, 46, 48, 64), (49, 47, 1, 65), (60, 64, 48), (49, 65, 61), (62, 64, 60), (61, 65, 63), (60, 58, 62), (63, 59, 61), (60, 56, 58), (59, 57, 61), (60, 54, 56), (57, 55, 61), (60, 52, 54), (55, 53, 61), (60, 50, 52), (53, 51, 61), (60, 48, 50), (51, 49, 61), (88, 173, 175, 90), (175, 174, 89, 90), (86, 171, 173, 88), (174, 172, 87, 89), (84, 169, 171, 86), (172, 170, 85, 87), (82, 167, 169, 84), (170, 168, 83, 85), (80, 165, 167, 82), (168, 166, 81, 83), (78, 91, 145, 163), (146, 92, 79, 164), (91, 93, 147, 145), (148, 94, 92, 146), (93, 95, 149, 147), (150, 96, 94, 148), (95, 97, 151, 149), (152, 98, 96, 150), (97, 99, 153, 151), (154, 100, 98, 152), (99, 101, 155, 153), (156, 102, 100, 154), (101, 103, 157, 155), (158, 104, 102, 156), (103, 105, 159, 157), (160, 106, 104, 158), (105, 107, 161, 159), (162, 108, 106, 160), (107, 66, 67, 161), (67, 66, 108, 162), (109, 127, 159, 161), (160, 128, 110, 162), (127, 178, 157, 159), (158, 179, 128, 160), (125, 155, 157, 178), (158, 156, 126, 179), (123, 153, 155, 125), (156, 154, 124, 126), (121, 151, 153, 123), (154, 152, 122, 124), (119, 149, 151, 121), (152, 150, 120, 122), (117, 147, 149, 119), (150, 148, 118, 120), (115, 145, 147, 117), (148, 146, 116, 118), (113, 163, 145, 115), (146, 164, 114, 116), (113, 180, 176, 163), (176, 181, 114, 164), (109, 161, 67, 111), (67, 162, 110, 112), (111, 67, 177, 182), (177, 67, 112, 183), (176, 180, 182, 177), (183, 181, 176, 177), (134, 136, 175, 173), (175, 136, 135, 174), (132, 134, 173, 171), (174, 135, 133, 172), (130, 132, 171, 169), (172, 133, 131, 170), (165, 186, 184, 167), (185, 187, 166, 168), (130, 169, 167, 184), (168, 170, 131, 185), (143, 189, 188, 186), (188, 189, 144, 187), (184, 186, 188, 68), (188, 187, 185, 68), (129, 130, 184, 68), (185, 131, 129, 68), (141, 192, 190, 143), (191, 193, 142, 144), (139, 194, 192, 141), (193, 195, 140, 142), (138, 196, 194, 139), (195, 197, 138, 140), (137, 70, 196, 138), (197, 70, 137, 138), (189, 143, 190, 69), (191, 144, 189, 69), (69, 190, 205, 207), (206, 191, 69, 207), (70, 198, 199, 196), (200, 198, 70, 197), (196, 199, 201, 194), (202, 200, 197, 195), (194, 201, 203, 192), (204, 202, 195, 193), (192, 203, 205, 190), (206, 204, 193, 191), (198, 203, 201, 199), (202, 204, 198, 200), (198, 207, 205, 203), (206, 207, 198, 204), (138, 139, 163, 176), (164, 140, 138, 176), (139, 141, 210, 163), (211, 142, 140, 164), (141, 143, 212, 210), (213, 144, 142, 211), (143, 186, 165, 212), (166, 187, 144, 213), (80, 208, 212, 165), (213, 209, 81, 166), (208, 214, 210, 212), (211, 215, 209, 213), (78, 163, 210, 214), (211, 164, 79, 215), (130, 129, 71, 221), (71, 129, 131, 222), (132, 130, 221, 219), (222, 131, 133, 220), (134, 132, 219, 217), (220, 133, 135, 218), (136, 134, 217, 216), (218, 135, 136, 216), (216, 217, 228, 230), (229, 218, 216, 230), (217, 219, 226, 228), (227, 220, 218, 229), (219, 221, 224, 226), (225, 222, 220, 227), (221, 71, 223, 224), (223, 71, 222, 225), (223, 230, 228, 224), (229, 230, 223, 225), (224, 228, 226), (227, 229, 225), (182, 180, 233, 231), (234, 181, 183, 232), (111, 182, 231, 253), (232, 183, 112, 254), (109, 111, 253, 255), (254, 112, 110, 256), (180, 113, 251, 233), (252, 114, 181, 234), (113, 115, 249, 251), (250, 116, 114, 252), (115, 117, 247, 249), (248, 118, 116, 250), (117, 119, 245, 247), (246, 120, 118, 248), (119, 121, 243, 245), (244, 122, 120, 246), (121, 123, 241, 243), (242, 124, 122, 244), (123, 125, 239, 241), (240, 126, 124, 242), (125, 178, 235, 239), (236, 179, 126, 240), (178, 127, 237, 235), (238, 128, 179, 236), (127, 109, 255, 237), (256, 110, 128, 238), (237, 255, 257, 275), (258, 256, 238, 276), (235, 237, 275, 277), (276, 238, 236, 278), (239, 235, 277, 273), (278, 236, 240, 274), (241, 239, 273, 271), (274, 240, 242, 272), (243, 241, 271, 269), (272, 242, 244, 270), (245, 243, 269, 267), (270, 244, 246, 268), (247, 245, 267, 265), (268, 246, 248, 266), (249, 247, 265, 263), (266, 248, 250, 264), (251, 249, 263, 261), (264, 250, 252, 262), (233, 251, 261, 279), (262, 252, 234, 280), (255, 253, 259, 257), (260, 254, 256, 258), (253, 231, 281, 259), (282, 232, 254, 260), (231, 233, 279, 281), (280, 234, 232, 282), (66, 107, 283, 72), (284, 108, 66, 72), (107, 105, 285, 283), (286, 106, 108, 284), (105, 103, 287, 285), (288, 104, 106, 286), (103, 101, 289, 287), (290, 102, 104, 288), (101, 99, 291, 289), (292, 100, 102, 290), (99, 97, 293, 291), (294, 98, 100, 292), (97, 95, 295, 293), (296, 96, 98, 294), (95, 93, 297, 295), (298, 94, 96, 296), (93, 91, 299, 297), (300, 92, 94, 298), (307, 308, 327, 337), (328, 308, 307, 338), (306, 307, 337, 335), (338, 307, 306, 336), (305, 306, 335, 339), (336, 306, 305, 340), (88, 90, 305, 339), (305, 90, 89, 340), (86, 88, 339, 333), (340, 89, 87, 334), (84, 86, 333, 329), (334, 87, 85, 330), (82, 84, 329, 331), (330, 85, 83, 332), (329, 335, 337, 331), (338, 336, 330, 332), (329, 333, 339, 335), (340, 334, 330, 336), (325, 331, 337, 327), (338, 332, 326, 328), (80, 82, 331, 325), (332, 83, 81, 326), (208, 341, 343, 214), (344, 342, 209, 215), (80, 325, 341, 208), (342, 326, 81, 209), (78, 214, 343, 345), (344, 215, 79, 346), (78, 345, 299, 91), (300, 346, 79, 92), (76, 323, 351, 303), (352, 324, 76, 303), (303, 351, 349, 77), (350, 352, 303, 77), (77, 349, 347, 304), (348, 350, 77, 304), (304, 347, 327, 308), (328, 348, 304, 308), (325, 327, 347, 341), (348, 328, 326, 342), (295, 297, 317, 309), (318, 298, 296, 310), (75, 315, 323, 76), (324, 316, 75, 76), (301, 357, 355, 302), (356, 358, 301, 302), (302, 355, 353, 74), (354, 356, 302, 74), (74, 353, 315, 75), (316, 354, 74, 75), (291, 293, 361, 363), (362, 294, 292, 364), (363, 361, 367, 365), (368, 362, 364, 366), (365, 367, 369, 371), (370, 368, 366, 372), (371, 369, 375, 373), (376, 370, 372, 374), (313, 377, 373, 375), (374, 378, 314, 376), (315, 353, 373, 377), (374, 354, 316, 378), (353, 355, 371, 373), (372, 356, 354, 374), (355, 357, 365, 371), (366, 358, 356, 372), (357, 359, 363, 365), (364, 360, 358, 366), (289, 291, 363, 359), (364, 292, 290, 360), (73, 359, 357, 301), (358, 360, 73, 301), (283, 285, 287, 289), (288, 286, 284, 290), (283, 289, 359, 73), (360, 290, 284, 73), (72, 283, 73), (73, 284, 72), (293, 295, 309, 361), (310, 296, 294, 362), (309, 311, 367, 361), (368, 312, 310, 362), (311, 381, 369, 367), (370, 382, 312, 368), (313, 375, 369, 381), (370, 376, 314, 382), (347, 349, 385, 383), (386, 350, 348, 384), (317, 383, 385, 319), (386, 384, 318, 320), (297, 299, 383, 317), (384, 300, 298, 318), (299, 343, 341, 383), (342, 344, 300, 384), (341, 347, 383), (384, 348, 342), (299, 345, 343), (344, 346, 300), (313, 321, 379, 377), (380, 322, 314, 378), (315, 377, 379, 323), (380, 378, 316, 324), (319, 385, 379, 321), (380, 386, 320, 322), (349, 351, 379, 385), (380, 352, 350, 386), (323, 379, 351), (352, 380, 324), (399, 387, 413, 401), (414, 388, 400, 402), (399, 401, 403, 397), (404, 402, 400, 398), (397, 403, 405, 395), (406, 404, 398, 396), (395, 405, 407, 393), (408, 406, 396, 394), (393, 407, 409, 391), (410, 408, 394, 392), (391, 409, 411, 389), (412, 410, 392, 390), (409, 419, 417, 411), (418, 420, 410, 412), (407, 421, 419, 409), (420, 422, 408, 410), (405, 423, 421, 407), (422, 424, 406, 408), (403, 425, 423, 405), (424, 426, 404, 406), (401, 427, 425, 403), (426, 428, 402, 404), (401, 413, 415, 427), (416, 414, 402, 428), (317, 319, 443, 441), (444, 320, 318, 442), (319, 389, 411, 443), (412, 390, 320, 444), (309, 317, 441, 311), (442, 318, 310, 312), (381, 429, 413, 387), (414, 430, 382, 388), (411, 417, 439, 443), (440, 418, 412, 444), (437, 445, 443, 439), (444, 446, 438, 440), (433, 445, 437, 435), (438, 446, 434, 436), (431, 447, 445, 433), (446, 448, 432, 434), (429, 447, 431, 449), (432, 448, 430, 450), (413, 429, 449, 415), (450, 430, 414, 416), (311, 447, 429, 381), (430, 448, 312, 382), (311, 441, 445, 447), (446, 442, 312, 448), (441, 443, 445), (446, 444, 442), (415, 449, 451, 475), (452, 450, 416, 476), (449, 431, 461, 451), (462, 432, 450, 452), (431, 433, 459, 461), (460, 434, 432, 462), (433, 435, 457, 459), (458, 436, 434, 460), (435, 437, 455, 457), (456, 438, 436, 458), (437, 439, 453, 455), (454, 440, 438, 456), (439, 417, 473, 453), (474, 418, 440, 454), (427, 415, 475, 463), (476, 416, 428, 464), (425, 427, 463, 465), (464, 428, 426, 466), (423, 425, 465, 467), (466, 426, 424, 468), (421, 423, 467, 469), (468, 424, 422, 470), (419, 421, 469, 471), (470, 422, 420, 472), (417, 419, 471, 473), (472, 420, 418, 474), (457, 455, 479, 477), (480, 456, 458, 478), (477, 479, 481, 483), (482, 480, 478, 484), (483, 481, 487, 485), (488, 482, 484, 486), (485, 487, 489, 491), (490, 488, 486, 492), (463, 475, 485, 491), (486, 476, 464, 492), (451, 483, 485, 475), (486, 484, 452, 476), (451, 461, 477, 483), (478, 462, 452, 484), (457, 477, 461, 459), (462, 478, 458, 460), (453, 473, 479, 455), (480, 474, 454, 456), (471, 481, 479, 473), (480, 482, 472, 474), (469, 487, 481, 471), (482, 488, 470, 472), (467, 489, 487, 469), (488, 490, 468, 470), (465, 491, 489, 467), (490, 492, 466, 468), (463, 491, 465), (466, 492, 464), (391, 389, 503, 501), (504, 390, 392, 502), (393, 391, 501, 499), (502, 392, 394, 500), (395, 393, 499, 497), (500, 394, 396, 498), (397, 395, 497, 495), (498, 396, 398, 496), (399, 397, 495, 493), (496, 398, 400, 494), (387, 399, 493, 505), (494, 400, 388, 506), (493, 501, 503, 505), (504, 502, 494, 506), (493, 495, 499, 501), (500, 496, 494, 502), (495, 497, 499), (500, 498, 496), (313, 381, 387, 505), (388, 382, 314, 506), (313, 505, 503, 321), (504, 506, 314, 322), (319, 321, 503, 389), (504, 322, 320, 390)])
_uv = me_suzanne.uv_layers.new(name='UVMap')
_uv.uv.foreach_set('vector', [0.891, 0.5901, 0.8706, 0.5896, 0.8601, 0.5601, 0.9046, 0.5594, 0.8562, 0.8505, 0.8681, 0.8215, 0.8884, 0.822, 0.9006, 0.8532, 0.9046, 0.5594, 0.8601, 0.5601, 0.853, 0.5216, 0.9202, 0.5245, 0.8475, 0.8887, 0.8562, 0.8505, 0.9006, 0.8532, 0.9147, 0.8887, 0.8601, 0.5601, 0.8289, 0.5908, 0.7985, 0.5695, 0.853, 0.5216, 0.7951, 0.8384, 0.8264, 0.8185, 0.8562, 0.8505, 0.8475, 0.8887, 0.8706, 0.5896, 0.8544, 0.6048, 0.8289, 0.5908, 0.8601, 0.5601, 0.8264, 0.8185, 0.8525, 0.8057, 0.8681, 0.8215, 0.8562, 0.8505, 0.8544, 0.6048, 0.8541, 0.6255, 0.8282, 0.6334, 0.8289, 0.5908, 0.8276, 0.776, 0.8532, 0.785, 0.8525, 0.8057, 0.8264, 0.8185, 0.8289, 0.5908, 0.8282, 0.6334, 0.791, 0.6454, 0.7985, 0.5695, 0.791, 0.7622, 0.8276, 0.776, 0.8264, 0.8185, 0.7951, 0.8384, 0.8282, 0.6334, 0.8552, 0.6685, 0.8424, 0.7025, 0.791, 0.6454, 0.8448, 0.7075, 0.8561, 0.742, 0.8276, 0.776, 0.791, 0.7622, 0.8541, 0.6255, 0.8675, 0.6423, 0.8552, 0.6685, 0.8282, 0.6334, 0.8561, 0.742, 0.8673, 0.7688, 0.8532, 0.785, 0.8276, 0.776, 0.8675, 0.6423, 0.8905, 0.6419, 0.9004, 0.667, 0.8552, 0.6685, 0.9012, 0.7456, 0.8902, 0.7702, 0.8673, 0.7688, 0.8561, 0.742, 0.8552, 0.6685, 0.9004, 0.667, 0.9189, 0.6997, 0.8424, 0.7025, 0.9212, 0.7137, 0.9012, 0.7456, 0.8561, 0.742, 0.8448, 0.7075, 0.9004, 0.667, 0.9319, 0.6368, 0.9684, 0.6453, 0.9189, 0.6997, 0.9682, 0.7702, 0.9314, 0.7771, 0.9012, 0.7456, 0.9212, 0.7137, 0.8905, 0.6419, 0.9059, 0.6279, 0.9319, 0.6368, 0.9004, 0.667, 0.9314, 0.7771, 0.905, 0.7849, 0.8902, 0.7702, 0.9012, 0.7456, 0.9059, 0.6279, 0.9062, 0.6057, 0.9337, 0.593, 0.9319, 0.6368, 0.9312, 0.8209, 0.9044, 0.807, 0.905, 0.7849, 0.9314, 0.7771, 0.9319, 0.6368, 0.9337, 0.593, 0.9684, 0.5738, 0.9684, 0.6453, 0.965, 0.8417, 0.9312, 0.8209, 0.9314, 0.7771, 0.9682, 0.7702, 0.9337, 0.593, 0.9046, 0.5594, 0.9202, 0.5245, 0.9684, 0.5738, 0.9147, 0.8887, 0.9006, 0.8532, 0.9312, 0.8209, 0.965, 0.8417, 0.9062, 0.6057, 0.891, 0.5901, 0.9046, 0.5594, 0.9337, 0.593, 0.9006, 0.8532, 0.8884, 0.822, 0.9044, 0.807, 0.9312, 0.8209, 0.891, 0.5901, 0.9062, 0.6057, 0.9024, 0.6079, 0.8896, 0.5933, 0.9006, 0.8047, 0.9044, 0.807, 0.8884, 0.822, 0.8872, 0.8187, 0.9062, 0.6057, 0.9059, 0.6279, 0.8998, 0.6263, 0.9024, 0.6079, 0.8988, 0.7862, 0.905, 0.7849, 0.9044, 0.807, 0.9006, 0.8047, 0.9059, 0.6279, 0.8905, 0.6419, 0.8878, 0.6365, 0.8998, 0.6263, 0.8874, 0.7754, 0.8902, 0.7702, 0.905, 0.7849, 0.8988, 0.7862, 0.8905, 0.6419, 0.8675, 0.6423, 0.8709, 0.6352, 0.8878, 0.6365, 0.8704, 0.776, 0.8673, 0.7688, 0.8902, 0.7702, 0.8874, 0.7754, 0.8675, 0.6423, 0.8541, 0.6255, 0.8599, 0.6239, 0.8709, 0.6352, 0.8589, 0.7868, 0.8532, 0.785, 0.8673, 0.7688, 0.8704, 0.776, 0.8541, 0.6255, 0.8544, 0.6048, 0.8597, 0.6082, 0.8599, 0.6239, 0.8579, 0.8025, 0.8525, 0.8057, 0.8532, 0.785, 0.8589, 0.7868, 0.8544, 0.6048, 0.8706, 0.5896, 0.8717, 0.594, 0.8597, 0.6082, 0.8693, 0.8172, 0.8681, 0.8215, 0.8525, 0.8057, 0.8579, 0.8025, 0.8706, 0.5896, 0.891, 0.5901, 0.8896, 0.5933, 0.8717, 0.594, 0.8872, 0.8187, 0.8884, 0.822, 0.8681, 0.8215, 0.8693, 0.8172, 0.8794, 0.6165, 0.8717, 0.594, 0.8896, 0.5933, 0.8872, 0.8187, 0.8693, 0.8172, 0.878, 0.7951, 0.8597, 0.6082, 0.8717, 0.594, 0.8794, 0.6165, 0.878, 0.7951, 0.8693, 0.8172, 0.8579, 0.8025, 0.8794, 0.6165, 0.8599, 0.6239, 0.8597, 0.6082, 0.8579, 0.8025, 0.8589, 0.7868, 0.878, 0.7951, 0.8794, 0.6165, 0.8709, 0.6352, 0.8599, 0.6239, 0.8589, 0.7868, 0.8704, 0.776, 0.878, 0.7951, 0.8794, 0.6165, 0.8878, 0.6365, 0.8709, 0.6352, 0.8704, 0.776, 0.8874, 0.7754, 0.878, 0.7951, 0.8794, 0.6165, 0.8998, 0.6263, 0.8878, 0.6365, 0.8874, 0.7754, 0.8988, 0.7862, 0.878, 0.7951, 0.8794, 0.6165, 0.9024, 0.6079, 0.8998, 0.6263, 0.8988, 0.7862, 0.9006, 0.8047, 0.878, 0.7951, 0.8794, 0.6165, 0.8896, 0.5933, 0.9024, 0.6079, 0.9006, 0.8047, 0.8872, 0.8187, 0.878, 0.7951, 0.5403, 0.05381, 0.5364, 0.06207, 0.5189, 0.05968, 0.5189, 0.05029, 0.5189, 0.05968, 0.5015, 0.06204, 0.4976, 0.05377, 0.5189, 0.05029, 0.5519, 0.05834, 0.5428, 0.06409, 0.5364, 0.06207, 0.5403, 0.05381, 0.5015, 0.06204, 0.4951, 0.06405, 0.486, 0.05827, 0.4976, 0.05377, 0.5551, 0.0619, 0.5463, 0.07267, 0.5428, 0.06409, 0.5519, 0.05834, 0.4951, 0.06405, 0.4916, 0.07262, 0.4828, 0.06183, 0.486, 0.05827, 0.5638, 0.07659, 0.5483, 0.08489, 0.5463, 0.07267, 0.5551, 0.0619, 0.4916, 0.07262, 0.4895, 0.08486, 0.474, 0.07651, 0.4828, 0.06183, 0.5831, 0.1085, 0.5556, 0.1217, 0.5483, 0.08489, 0.5638, 0.07659, 0.4895, 0.08486, 0.4822, 0.1218, 0.4545, 0.1085, 0.474, 0.07651, 0.6055, 0.1651, 0.6474, 0.2005, 0.6215, 0.2278, 0.5531, 0.2096, 0.4165, 0.2295, 0.3897, 0.2019, 0.432, 0.1656, 0.4853, 0.2101, 0.6474, 0.2005, 0.6764, 0.2332, 0.6648, 0.2532, 0.6215, 0.2278, 0.3727, 0.2564, 0.3603, 0.2359, 0.3897, 0.2019, 0.4165, 0.2295, 0.6764, 0.2332, 0.7153, 0.2654, 0.6839, 0.28, 0.6648, 0.2532, 0.3537, 0.2846, 0.3205, 0.2703, 0.3603, 0.2359, 0.3727, 0.2564, 0.7153, 0.2654, 0.7073, 0.3101, 0.6875, 0.3115, 0.6839, 0.28, 0.3512, 0.3174, 0.3307, 0.3169, 0.3205, 0.2703, 0.3537, 0.2846, 0.7073, 0.3101, 0.6974, 0.3327, 0.6768, 0.3239, 0.6875, 0.3115, 0.3627, 0.3297, 0.342, 0.3397, 0.3307, 0.3169, 0.3512, 0.3174, 0.6974, 0.3327, 0.6628, 0.3725, 0.6391, 0.3573, 0.6768, 0.3239, 0.4028, 0.3621, 0.3793, 0.3787, 0.342, 0.3397, 0.3627, 0.3297, 0.6628, 0.3725, 0.6268, 0.3958, 0.6183, 0.3752, 0.6391, 0.3573, 0.4246, 0.3793, 0.4169, 0.4006, 0.3793, 0.3787, 0.4028, 0.3621, 0.6268, 0.3958, 0.6048, 0.3978, 0.6008, 0.3779, 0.6183, 0.3752, 0.4424, 0.3812, 0.4393, 0.4015, 0.4169, 0.4006, 0.4246, 0.3793, 0.6048, 0.3978, 0.5531, 0.3905, 0.5597, 0.357, 0.6008, 0.3779, 0.4829, 0.3585, 0.4909, 0.3919, 0.4393, 0.4015, 0.4424, 0.3812, 0.5531, 0.3905, 0.5219, 0.386, 0.5211, 0.3439, 0.5597, 0.357, 0.5211, 0.3439, 0.5219, 0.386, 0.4909, 0.3919, 0.4829, 0.3585, 0.5773, 0.3402, 0.5998, 0.3448, 0.6008, 0.3779, 0.5597, 0.357, 0.4424, 0.3812, 0.442, 0.3478, 0.4646, 0.3422, 0.4829, 0.3585, 0.5998, 0.3448, 0.6155, 0.342, 0.6183, 0.3752, 0.6008, 0.3779, 0.4246, 0.3793, 0.426, 0.3456, 0.442, 0.3478, 0.4424, 0.3812, 0.6345, 0.3323, 0.6391, 0.3573, 0.6183, 0.3752, 0.6155, 0.342, 0.4246, 0.3793, 0.4028, 0.3621, 0.4064, 0.3365, 0.426, 0.3456, 0.6624, 0.3128, 0.6768, 0.3239, 0.6391, 0.3573, 0.6345, 0.3323, 0.4028, 0.3621, 0.3627, 0.3297, 0.3771, 0.3177, 0.4064, 0.3365, 0.6684, 0.298, 0.6875, 0.3115, 0.6768, 0.3239, 0.6624, 0.3128, 0.3627, 0.3297, 0.3512, 0.3174, 0.3703, 0.3026, 0.3771, 0.3177, 0.6641, 0.2779, 0.6839, 0.28, 0.6875, 0.3115, 0.6684, 0.298, 0.3512, 0.3174, 0.3537, 0.2846, 0.3741, 0.2818, 0.3703, 0.3026, 0.6392, 0.253, 0.6648, 0.2532, 0.6839, 0.28, 0.6641, 0.2779, 0.3537, 0.2846, 0.3727, 0.2564, 0.3989, 0.2556, 0.3741, 0.2818, 0.614, 0.2427, 0.6215, 0.2278, 0.6648, 0.2532, 0.6392, 0.253, 0.3727, 0.2564, 0.4165, 0.2295, 0.4245, 0.2445, 0.3989, 0.2556, 0.5729, 0.2586, 0.5531, 0.2096, 0.6215, 0.2278, 0.614, 0.2427, 0.4165, 0.2295, 0.4853, 0.2101, 0.4664, 0.2597, 0.4245, 0.2445, 0.5729, 0.2586, 0.5639, 0.272, 0.5198, 0.2489, 0.5531, 0.2096, 0.5198, 0.2489, 0.4759, 0.2731, 0.4664, 0.2597, 0.4853, 0.2101, 0.5773, 0.3402, 0.5597, 0.357, 0.5211, 0.3439, 0.5585, 0.3166, 0.5211, 0.3439, 0.4829, 0.3585, 0.4646, 0.3422, 0.4826, 0.3178, 0.5585, 0.3166, 0.5211, 0.3439, 0.5203, 0.2948, 0.5569, 0.2912, 0.5203, 0.2948, 0.5211, 0.3439, 0.4826, 0.3178, 0.4834, 0.2922, 0.5198, 0.2489, 0.5639, 0.272, 0.5569, 0.2912, 0.5203, 0.2948, 0.4834, 0.2922, 0.4759, 0.2731, 0.5198, 0.2489, 0.5203, 0.2948, 0.5255, 0.06897, 0.5189, 0.0679, 0.5189, 0.05968, 0.5364, 0.06207, 0.5189, 0.05968, 0.5189, 0.0679, 0.5124, 0.06896, 0.5015, 0.06204, 0.5312, 0.07383, 0.5255, 0.06897, 0.5364, 0.06207, 0.5428, 0.06409, 0.5015, 0.06204, 0.5124, 0.06896, 0.5066, 0.07381, 0.4951, 0.06405, 0.531, 0.08743, 0.5312, 0.07383, 0.5428, 0.06409, 0.5463, 0.07267, 0.4951, 0.06405, 0.5066, 0.07381, 0.5068, 0.08742, 0.4916, 0.07262, 0.5556, 0.1217, 0.532, 0.1277, 0.5327, 0.09092, 0.5483, 0.08489, 0.5052, 0.09091, 0.5058, 0.1277, 0.4822, 0.1218, 0.4895, 0.08486, 0.531, 0.08743, 0.5463, 0.07267, 0.5483, 0.08489, 0.5327, 0.09092, 0.4895, 0.08486, 0.4916, 0.07262, 0.5068, 0.08742, 0.5052, 0.09091, 0.5381, 0.1584, 0.519, 0.1517, 0.5189, 0.1284, 0.532, 0.1277, 0.5189, 0.1284, 0.519, 0.1517, 0.4999, 0.1584, 0.5058, 0.1277, 0.5327, 0.09092, 0.532, 0.1277, 0.5189, 0.1284, 0.5189, 0.09395, 0.5189, 0.1284, 0.5058, 0.1277, 0.5052, 0.09091, 0.5189, 0.09395, 0.5189, 0.08518, 0.531, 0.08743, 0.5327, 0.09092, 0.5189, 0.09395, 0.5052, 0.09091, 0.5068, 0.08742, 0.5189, 0.08518, 0.5189, 0.09395, 0.5484, 0.1736, 0.538, 0.176, 0.5352, 0.1668, 0.5381, 0.1584, 0.5028, 0.1669, 0.5001, 0.176, 0.4897, 0.1737, 0.4999, 0.1584, 0.5443, 0.1934, 0.5372, 0.1876, 0.538, 0.176, 0.5484, 0.1736, 0.5001, 0.176, 0.5009, 0.1876, 0.494, 0.1934, 0.4897, 0.1737, 0.5198, 0.2008, 0.5288, 0.1918, 0.5372, 0.1876, 0.5443, 0.1934, 0.5009, 0.1876, 0.5092, 0.1916, 0.5198, 0.2008, 0.494, 0.1934, 0.5176, 0.1906, 0.5191, 0.1854, 0.5288, 0.1918, 0.5198, 0.2008, 0.5092, 0.1916, 0.5191, 0.1854, 0.5176, 0.1906, 0.5198, 0.2008, 0.519, 0.1517, 0.5381, 0.1584, 0.5352, 0.1668, 0.519, 0.159, 0.5028, 0.1669, 0.4999, 0.1584, 0.519, 0.1517, 0.519, 0.159, 0.519, 0.159, 0.5352, 0.1668, 0.5311, 0.1716, 0.519, 0.1656, 0.5069, 0.1717, 0.5028, 0.1669, 0.519, 0.159, 0.519, 0.1656, 0.5191, 0.1854, 0.5191, 0.1795, 0.5282, 0.1863, 0.5288, 0.1918, 0.5098, 0.1863, 0.5191, 0.1795, 0.5191, 0.1854, 0.5092, 0.1916, 0.5288, 0.1918, 0.5282, 0.1863, 0.5335, 0.1842, 0.5372, 0.1876, 0.5045, 0.1842, 0.5098, 0.1863, 0.5092, 0.1916, 0.5009, 0.1876, 0.5372, 0.1876, 0.5335, 0.1842, 0.5334, 0.1767, 0.538, 0.176, 0.5046, 0.1768, 0.5045, 0.1842, 0.5009, 0.1876, 0.5001, 0.176, 0.538, 0.176, 0.5334, 0.1767, 0.5311, 0.1716, 0.5352, 0.1668, 0.5069, 0.1717, 0.5046, 0.1768, 0.5001, 0.176, 0.5028, 0.1669, 0.5191, 0.1795, 0.5334, 0.1767, 0.5335, 0.1842, 0.5282, 0.1863, 0.5045, 0.1842, 0.5046, 0.1768, 0.5191, 0.1795, 0.5098, 0.1863, 0.5191, 0.1795, 0.519, 0.1656, 0.5311, 0.1716, 0.5334, 0.1767, 0.5069, 0.1717, 0.519, 0.1656, 0.5191, 0.1795, 0.5046, 0.1768, 0.5198, 0.2008, 0.5443, 0.1934, 0.5531, 0.2096, 0.5198, 0.2489, 0.4853, 0.2101, 0.494, 0.1934, 0.5198, 0.2008, 0.5198, 0.2489, 0.5443, 0.1934, 0.5484, 0.1736, 0.5616, 0.1678, 0.5531, 0.2096, 0.4764, 0.168, 0.4897, 0.1737, 0.494, 0.1934, 0.4853, 0.2101, 0.5484, 0.1736, 0.5381, 0.1584, 0.5595, 0.1493, 0.5616, 0.1678, 0.4784, 0.1494, 0.4999, 0.1584, 0.4897, 0.1737, 0.4764, 0.168, 0.5381, 0.1584, 0.532, 0.1277, 0.5556, 0.1217, 0.5595, 0.1493, 0.4822, 0.1218, 0.5058, 0.1277, 0.4999, 0.1584, 0.4784, 0.1494, 0.5831, 0.1085, 0.5961, 0.1334, 0.5595, 0.1493, 0.5556, 0.1217, 0.4784, 0.1494, 0.4414, 0.1336, 0.4545, 0.1085, 0.4822, 0.1218, 0.5961, 0.1334, 0.6012, 0.1479, 0.5616, 0.1678, 0.5595, 0.1493, 0.4764, 0.168, 0.4363, 0.1482, 0.4414, 0.1336, 0.4784, 0.1494, 0.6055, 0.1651, 0.5531, 0.2096, 0.5616, 0.1678, 0.6012, 0.1479, 0.4764, 0.168, 0.4853, 0.2101, 0.432, 0.1656, 0.4363, 0.1482, 0.531, 0.08743, 0.5189, 0.08518, 0.5189, 0.08387, 0.5289, 0.08496, 0.5189, 0.08387, 0.5189, 0.08518, 0.5068, 0.08742, 0.5089, 0.08495, 0.5312, 0.07383, 0.531, 0.08743, 0.5289, 0.08496, 0.529, 0.07543, 0.5089, 0.08495, 0.5068, 0.08742, 0.5066, 0.07381, 0.5088, 0.07542, 0.5255, 0.06897, 0.5312, 0.07383, 0.529, 0.07543, 0.5238, 0.07051, 0.5088, 0.07542, 0.5066, 0.07381, 0.5124, 0.06896, 0.5141, 0.0705, 0.5189, 0.0679, 0.5255, 0.06897, 0.5238, 0.07051, 0.5189, 0.06947, 0.5141, 0.0705, 0.5124, 0.06896, 0.5189, 0.0679, 0.5189, 0.06947, 0.5189, 0.06947, 0.5238, 0.07051, 0.5216, 0.07497, 0.5189, 0.07426, 0.5163, 0.07497, 0.5141, 0.0705, 0.5189, 0.06947, 0.5189, 0.07426, 0.5238, 0.07051, 0.529, 0.07543, 0.5242, 0.07669, 0.5216, 0.07497, 0.5136, 0.07668, 0.5088, 0.07542, 0.5141, 0.0705, 0.5163, 0.07497, 0.529, 0.07543, 0.5289, 0.08496, 0.5246, 0.07989, 0.5242, 0.07669, 0.5133, 0.07988, 0.5089, 0.08495, 0.5088, 0.07542, 0.5136, 0.07668, 0.5289, 0.08496, 0.5189, 0.08387, 0.5189, 0.07933, 0.5246, 0.07989, 0.5189, 0.07933, 0.5189, 0.08387, 0.5089, 0.08495, 0.5133, 0.07988, 0.5189, 0.07933, 0.5189, 0.07426, 0.5216, 0.07497, 0.5246, 0.07989, 0.5163, 0.07497, 0.5189, 0.07426, 0.5189, 0.07933, 0.5133, 0.07988, 0.5246, 0.07989, 0.5216, 0.07497, 0.5242, 0.07669, 0.5136, 0.07668, 0.5163, 0.07497, 0.5133, 0.07988, 0.5569, 0.2912, 0.5639, 0.272, 0.5718, 0.2773, 0.5684, 0.2929, 0.4681, 0.2786, 0.4759, 0.2731, 0.4834, 0.2922, 0.472, 0.2943, 0.5585, 0.3166, 0.5569, 0.2912, 0.5684, 0.2929, 0.5731, 0.3114, 0.472, 0.2943, 0.4834, 0.2922, 0.4826, 0.3178, 0.4678, 0.3131, 0.5773, 0.3402, 0.5585, 0.3166, 0.5731, 0.3114, 0.5849, 0.3277, 0.4678, 0.3131, 0.4826, 0.3178, 0.4646, 0.3422, 0.4565, 0.33, 0.5639, 0.272, 0.5729, 0.2586, 0.5807, 0.2666, 0.5718, 0.2773, 0.4587, 0.268, 0.4664, 0.2597, 0.4759, 0.2731, 0.4681, 0.2786, 0.5729, 0.2586, 0.614, 0.2427, 0.6117, 0.2557, 0.5807, 0.2666, 0.4271, 0.2577, 0.4245, 0.2445, 0.4664, 0.2597, 0.4587, 0.268, 0.614, 0.2427, 0.6392, 0.253, 0.6325, 0.2629, 0.6117, 0.2557, 0.4061, 0.2655, 0.3989, 0.2556, 0.4245, 0.2445, 0.4271, 0.2577, 0.6392, 0.253, 0.6641, 0.2779, 0.6537, 0.28, 0.6325, 0.2629, 0.3849, 0.2836, 0.3741, 0.2818, 0.3989, 0.2556, 0.4061, 0.2655, 0.6641, 0.2779, 0.6684, 0.298, 0.6561, 0.2976, 0.6537, 0.28, 0.383, 0.3019, 0.3703, 0.3026, 0.3741, 0.2818, 0.3849, 0.2836, 0.6684, 0.298, 0.6624, 0.3128, 0.6528, 0.3102, 0.6561, 0.2976, 0.3869, 0.3146, 0.3771, 0.3177, 0.3703, 0.3026, 0.383, 0.3019, 0.6624, 0.3128, 0.6345, 0.3323, 0.629, 0.3239, 0.6528, 0.3102, 0.4116, 0.3277, 0.4064, 0.3365, 0.3771, 0.3177, 0.3869, 0.3146, 0.6345, 0.3323, 0.6155, 0.342, 0.6144, 0.332, 0.629, 0.3239, 0.4267, 0.3354, 0.426, 0.3456, 0.4064, 0.3365, 0.4116, 0.3277, 0.6155, 0.342, 0.5998, 0.3448, 0.601, 0.3336, 0.6144, 0.332, 0.4403, 0.3365, 0.442, 0.3478, 0.426, 0.3456, 0.4267, 0.3354, 0.5998, 0.3448, 0.5773, 0.3402, 0.5849, 0.3277, 0.601, 0.3336, 0.4565, 0.33, 0.4646, 0.3422, 0.442, 0.3478, 0.4403, 0.3365, 0.601, 0.3336, 0.5849, 0.3277, 0.5906, 0.3215, 0.6018, 0.3285, 0.4504, 0.3239, 0.4565, 0.33, 0.4403, 0.3365, 0.4394, 0.3313, 0.6144, 0.332, 0.601, 0.3336, 0.6018, 0.3285, 0.6133, 0.3271, 0.4394, 0.3313, 0.4403, 0.3365, 0.4267, 0.3354, 0.4276, 0.3304, 0.629, 0.3239, 0.6144, 0.332, 0.6133, 0.3271, 0.6269, 0.3205, 0.4276, 0.3304, 0.4267, 0.3354, 0.4116, 0.3277, 0.4136, 0.3242, 0.6528, 0.3102, 0.629, 0.3239, 0.6269, 0.3205, 0.6462, 0.3064, 0.4136, 0.3242, 0.4116, 0.3277, 0.3869, 0.3146, 0.3934, 0.3105, 0.6561, 0.2976, 0.6528, 0.3102, 0.6462, 0.3064, 0.6495, 0.2962, 0.3934, 0.3105, 0.3869, 0.3146, 0.383, 0.3019, 0.3897, 0.3002, 0.6537, 0.28, 0.6561, 0.2976, 0.6495, 0.2962, 0.6478, 0.2835, 0.3897, 0.3002, 0.383, 0.3019, 0.3849, 0.2836, 0.391, 0.2871, 0.6325, 0.2629, 0.6537, 0.28, 0.6478, 0.2835, 0.6298, 0.2673, 0.391, 0.2871, 0.3849, 0.2836, 0.4061, 0.2655, 0.4089, 0.27, 0.6117, 0.2557, 0.6325, 0.2629, 0.6298, 0.2673, 0.6126, 0.2616, 0.4089, 0.27, 0.4061, 0.2655, 0.4271, 0.2577, 0.4263, 0.2637, 0.5807, 0.2666, 0.6117, 0.2557, 0.6126, 0.2616, 0.5852, 0.271, 0.4263, 0.2637, 0.4271, 0.2577, 0.4587, 0.268, 0.4544, 0.2726, 0.5718, 0.2773, 0.5807, 0.2666, 0.5852, 0.271, 0.5781, 0.2819, 0.4544, 0.2726, 0.4587, 0.268, 0.4681, 0.2786, 0.4618, 0.2834, 0.5849, 0.3277, 0.5731, 0.3114, 0.5795, 0.3093, 0.5906, 0.3215, 0.4612, 0.3112, 0.4678, 0.3131, 0.4565, 0.33, 0.4504, 0.3239, 0.5731, 0.3114, 0.5684, 0.2929, 0.5775, 0.2938, 0.5795, 0.3093, 0.4628, 0.2954, 0.472, 0.2943, 0.4678, 0.3131, 0.4612, 0.3112, 0.5684, 0.2929, 0.5718, 0.2773, 0.5781, 0.2819, 0.5775, 0.2938, 0.4618, 0.2834, 0.4681, 0.2786, 0.472, 0.2943, 0.4628, 0.2954, 0.5219, 0.386, 0.5531, 0.3905, 0.5532, 0.4331, 0.523, 0.4336, 0.4928, 0.4345, 0.4909, 0.3919, 0.5219, 0.386, 0.523, 0.4336, 0.5531, 0.3905, 0.6048, 0.3978, 0.6098, 0.4315, 0.5532, 0.4331, 0.4359, 0.4357, 0.4393, 0.4015, 0.4909, 0.3919, 0.4928, 0.4345, 0.6048, 0.3978, 0.6268, 0.3958, 0.6482, 0.4193, 0.6098, 0.4315, 0.3965, 0.4254, 0.4169, 0.4006, 0.4393, 0.4015, 0.4359, 0.4357, 0.6268, 0.3958, 0.6628, 0.3725, 0.6921, 0.3883, 0.6482, 0.4193, 0.3503, 0.3962, 0.3793, 0.3787, 0.4169, 0.4006, 0.3965, 0.4254, 0.6628, 0.3725, 0.6974, 0.3327, 0.7263, 0.3418, 0.6921, 0.3883, 0.3128, 0.3506, 0.342, 0.3397, 0.3793, 0.3787, 0.3503, 0.3962, 0.6974, 0.3327, 0.7073, 0.3101, 0.7359, 0.3121, 0.7263, 0.3418, 0.3011, 0.3206, 0.3307, 0.3169, 0.342, 0.3397, 0.3128, 0.3506, 0.7073, 0.3101, 0.7153, 0.2654, 0.7299, 0.2564, 0.7359, 0.3121, 0.3049, 0.2611, 0.3205, 0.2703, 0.3307, 0.3169, 0.3011, 0.3206, 0.7153, 0.2654, 0.6764, 0.2332, 0.6982, 0.2169, 0.7299, 0.2564, 0.3374, 0.2192, 0.3603, 0.2359, 0.3205, 0.2703, 0.3049, 0.2611, 0.6764, 0.2332, 0.6474, 0.2005, 0.6631, 0.1907, 0.6982, 0.2169, 0.3735, 0.1919, 0.3897, 0.2019, 0.3603, 0.2359, 0.3374, 0.2192, 0.6269, 0.01561, 0.6494, 0.02238, 0.6605, 0.07608, 0.6214, 0.04809, 0.3768, 0.0753, 0.3888, 0.02159, 0.4113, 0.01513, 0.4164, 0.04763, 0.5675, 0.000144, 0.6269, 0.01561, 0.6214, 0.04809, 0.5772, 0.0328, 0.4164, 0.04763, 0.4113, 0.01513, 0.4706, 0.000144, 0.4608, 0.03266, 0.5189, 0.02489, 0.5675, 0.000144, 0.5772, 0.0328, 0.5474, 0.04172, 0.4608, 0.03266, 0.4706, 0.000144, 0.5189, 0.02489, 0.4905, 0.04167, 0.5403, 0.05381, 0.5189, 0.05029, 0.5189, 0.02489, 0.5474, 0.04172, 0.5189, 0.02489, 0.5189, 0.05029, 0.4976, 0.05377, 0.4905, 0.04167, 0.5519, 0.05834, 0.5403, 0.05381, 0.5474, 0.04172, 0.5581, 0.05387, 0.4905, 0.04167, 0.4976, 0.05377, 0.486, 0.05827, 0.4798, 0.05378, 0.5551, 0.0619, 0.5519, 0.05834, 0.5581, 0.05387, 0.577, 0.058, 0.4798, 0.05378, 0.486, 0.05827, 0.4828, 0.06183, 0.4609, 0.05785, 0.5638, 0.07659, 0.5551, 0.0619, 0.577, 0.058, 0.6117, 0.07827, 0.4609, 0.05785, 0.4828, 0.06183, 0.474, 0.07651, 0.4259, 0.07799, 0.577, 0.058, 0.5772, 0.0328, 0.6214, 0.04809, 0.6117, 0.07827, 0.4164, 0.04763, 0.4608, 0.03266, 0.4609, 0.05785, 0.4259, 0.07799, 0.577, 0.058, 0.5581, 0.05387, 0.5474, 0.04172, 0.5772, 0.0328, 0.4905, 0.04167, 0.4798, 0.05378, 0.4609, 0.05785, 0.4608, 0.03266, 0.6267, 0.1114, 0.6117, 0.07827, 0.6214, 0.04809, 0.6605, 0.07608, 0.4164, 0.04763, 0.4259, 0.07799, 0.4106, 0.1112, 0.3768, 0.0753, 0.5831, 0.1085, 0.5638, 0.07659, 0.6117, 0.07827, 0.6267, 0.1114, 0.4259, 0.07799, 0.474, 0.07651, 0.4545, 0.1085, 0.4106, 0.1112, 0.5961, 0.1334, 0.6295, 0.1305, 0.6235, 0.1468, 0.6012, 0.1479, 0.4137, 0.1472, 0.4076, 0.1306, 0.4414, 0.1336, 0.4363, 0.1482, 0.5831, 0.1085, 0.6267, 0.1114, 0.6295, 0.1305, 0.5961, 0.1334, 0.4076, 0.1306, 0.4106, 0.1112, 0.4545, 0.1085, 0.4414, 0.1336, 0.6055, 0.1651, 0.6012, 0.1479, 0.6235, 0.1468, 0.6193, 0.1598, 0.4137, 0.1472, 0.4363, 0.1482, 0.432, 0.1656, 0.418, 0.1604, 0.6055, 0.1651, 0.6193, 0.1598, 0.6631, 0.1907, 0.6474, 0.2005, 0.3735, 0.1919, 0.418, 0.1604, 0.432, 0.1656, 0.3897, 0.2019, 0.9459, 0.07957, 0.8862, 0.1218, 0.8491, 0.09973, 0.8918, 0.03692, 0.1831, 0.09213, 0.1413, 0.1125, 0.07896, 0.06072, 0.1423, 0.02147, 0.8918, 0.03692, 0.8491, 0.09973, 0.7885, 0.08083, 0.8056, 0.01079, 0.2464, 0.07651, 0.1831, 0.09213, 0.1423, 0.02147, 0.2326, 0.003484, 0.8056, 0.01079, 0.7885, 0.08083, 0.687, 0.0772, 0.6724, 0.0222, 0.3499, 0.07596, 0.2464, 0.07651, 0.2326, 0.003484, 0.366, 0.02099, 0.6724, 0.0222, 0.687, 0.0772, 0.6605, 0.07608, 0.6494, 0.02238, 0.3768, 0.0753, 0.3499, 0.07596, 0.366, 0.02099, 0.3888, 0.02159, 0.6267, 0.1114, 0.6605, 0.07608, 0.687, 0.0772, 0.6295, 0.1305, 0.3499, 0.07596, 0.3768, 0.0753, 0.4106, 0.1112, 0.4076, 0.1306, 0.7299, 0.2564, 0.6982, 0.2169, 0.7602, 0.1932, 0.789, 0.2333, 0.2716, 0.1939, 0.3374, 0.2192, 0.3049, 0.2611, 0.2413, 0.237, 0.9945, 0.1677, 0.9091, 0.1833, 0.8862, 0.1218, 0.9459, 0.07957, 0.1413, 0.1125, 0.1079, 0.1791, 0.01183, 0.1554, 0.07896, 0.06072, 0.9117, 0.4024, 0.8629, 0.3386, 0.8941, 0.3019, 0.9629, 0.3448, 0.1238, 0.3155, 0.1606, 0.3568, 0.1064, 0.4327, 0.04397, 0.367, 0.9629, 0.3448, 0.8941, 0.3019, 0.9154, 0.2598, 0.9999, 0.2546, 0.09896, 0.267, 0.1238, 0.3155, 0.04397, 0.367, 0.000144, 0.2591, 0.9999, 0.2546, 0.9154, 0.2598, 0.9091, 0.1833, 0.9945, 0.1677, 0.1079, 0.1791, 0.09896, 0.267, 0.000144, 0.2591, 0.01183, 0.1554, 0.7495, 0.3347, 0.7359, 0.3121, 0.7663, 0.3008, 0.7892, 0.3137, 0.2674, 0.3101, 0.3011, 0.3206, 0.2882, 0.3465, 0.243, 0.3256, 0.7892, 0.3137, 0.7663, 0.3008, 0.8153, 0.2764, 0.8462, 0.2934, 0.2131, 0.2852, 0.2674, 0.3101, 0.243, 0.3256, 0.1785, 0.305, 0.8462, 0.2934, 0.8153, 0.2764, 0.845, 0.2564, 0.8735, 0.2659, 0.1797, 0.2633, 0.2131, 0.2852, 0.1785, 0.305, 0.1471, 0.2743, 0.8735, 0.2659, 0.845, 0.2564, 0.8591, 0.2282, 0.887, 0.2338, 0.1628, 0.2317, 0.1797, 0.2633, 0.1471, 0.2743, 0.1315, 0.2376, 0.8424, 0.1952, 0.875, 0.1847, 0.887, 0.2338, 0.8591, 0.2282, 0.1315, 0.2376, 0.1452, 0.1827, 0.1768, 0.1962, 0.1628, 0.2317, 0.9091, 0.1833, 0.9154, 0.2598, 0.887, 0.2338, 0.875, 0.1847, 0.1315, 0.2376, 0.09896, 0.267, 0.1079, 0.1791, 0.1452, 0.1827, 0.9154, 0.2598, 0.8941, 0.3019, 0.8735, 0.2659, 0.887, 0.2338, 0.1471, 0.2743, 0.1238, 0.3155, 0.09896, 0.267, 0.1315, 0.2376, 0.8941, 0.3019, 0.8629, 0.3386, 0.8462, 0.2934, 0.8735, 0.2659, 0.1785, 0.305, 0.1606, 0.3568, 0.1238, 0.3155, 0.1471, 0.2743, 0.8629, 0.3386, 0.7943, 0.3641, 0.7892, 0.3137, 0.8462, 0.2934, 0.243, 0.3256, 0.2398, 0.3826, 0.1606, 0.3568, 0.1785, 0.305, 0.7702, 0.3795, 0.7495, 0.3347, 0.7892, 0.3137, 0.7943, 0.3641, 0.243, 0.3256, 0.2882, 0.3465, 0.2681, 0.3987, 0.2398, 0.3826, 0.8455, 0.45, 0.7943, 0.3641, 0.8629, 0.3386, 0.9117, 0.4024, 0.1606, 0.3568, 0.2398, 0.3826, 0.1853, 0.4841, 0.1064, 0.4327, 0.8159, 0.4454, 0.7706, 0.4443, 0.7557, 0.4186, 0.7702, 0.3795, 0.287, 0.4429, 0.2714, 0.4733, 0.2193, 0.4772, 0.2681, 0.3987, 0.8159, 0.4454, 0.7702, 0.3795, 0.7943, 0.3641, 0.8455, 0.45, 0.2398, 0.3826, 0.2681, 0.3987, 0.2193, 0.4772, 0.1853, 0.4841, 0.8198, 0.4681, 0.8159, 0.4454, 0.8455, 0.45, 0.1853, 0.4841, 0.2193, 0.4772, 0.2159, 0.5036, 0.7359, 0.3121, 0.7299, 0.2564, 0.789, 0.2333, 0.7663, 0.3008, 0.2413, 0.237, 0.3049, 0.2611, 0.3011, 0.3206, 0.2674, 0.3101, 0.789, 0.2333, 0.8096, 0.2339, 0.8153, 0.2764, 0.7663, 0.3008, 0.2131, 0.2852, 0.2192, 0.2374, 0.2413, 0.237, 0.2674, 0.3101, 0.8096, 0.2339, 0.8293, 0.2196, 0.845, 0.2564, 0.8153, 0.2764, 0.1797, 0.2633, 0.1991, 0.2225, 0.2192, 0.2374, 0.2131, 0.2852, 0.8424, 0.1952, 0.8591, 0.2282, 0.845, 0.2564, 0.8293, 0.2196, 0.1797, 0.2633, 0.1628, 0.2317, 0.1768, 0.1962, 0.1991, 0.2225, 0.687, 0.0772, 0.7885, 0.08083, 0.7865, 0.1176, 0.7155, 0.1397, 0.2467, 0.1148, 0.2464, 0.07651, 0.3499, 0.07596, 0.3195, 0.1394, 0.7602, 0.1932, 0.7155, 0.1397, 0.7865, 0.1176, 0.7855, 0.1523, 0.2467, 0.1148, 0.3195, 0.1394, 0.2716, 0.1939, 0.246, 0.151, 0.6982, 0.2169, 0.6631, 0.1907, 0.7155, 0.1397, 0.7602, 0.1932, 0.3195, 0.1394, 0.3735, 0.1919, 0.3374, 0.2192, 0.2716, 0.1939, 0.6631, 0.1907, 0.6235, 0.1468, 0.6295, 0.1305, 0.7155, 0.1397, 0.4076, 0.1306, 0.4137, 0.1472, 0.3735, 0.1919, 0.3195, 0.1394, 0.6295, 0.1305, 0.687, 0.0772, 0.7155, 0.1397, 0.3195, 0.1394, 0.3499, 0.07596, 0.4076, 0.1306, 0.6631, 0.1907, 0.6193, 0.1598, 0.6235, 0.1468, 0.4137, 0.1472, 0.418, 0.1604, 0.3735, 0.1919, 0.8424, 0.1952, 0.8374, 0.1564, 0.8582, 0.1378, 0.875, 0.1847, 0.1717, 0.1323, 0.1966, 0.1552, 0.1768, 0.1962, 0.1452, 0.1827, 0.9091, 0.1833, 0.875, 0.1847, 0.8582, 0.1378, 0.8862, 0.1218, 0.1717, 0.1323, 0.1452, 0.1827, 0.1079, 0.1791, 0.1413, 0.1125, 0.7855, 0.1523, 0.7865, 0.1176, 0.8582, 0.1378, 0.8374, 0.1564, 0.1717, 0.1323, 0.2467, 0.1148, 0.246, 0.151, 0.1966, 0.1552, 0.7885, 0.08083, 0.8491, 0.09973, 0.8582, 0.1378, 0.7865, 0.1176, 0.1717, 0.1323, 0.1831, 0.09213, 0.2464, 0.07651, 0.2467, 0.1148, 0.8862, 0.1218, 0.8582, 0.1378, 0.8491, 0.09973, 0.1831, 0.09213, 0.1717, 0.1323, 0.1413, 0.1125, 0.5062, 0.9049, 0.4324, 0.8949, 0.4388, 0.8702, 0.4911, 0.8817, 0.3159, 0.8682, 0.3216, 0.8932, 0.2472, 0.9012, 0.263, 0.8783, 0.5062, 0.9049, 0.4911, 0.8817, 0.5728, 0.8605, 0.6048, 0.8799, 0.1815, 0.8547, 0.263, 0.8783, 0.2472, 0.9012, 0.1487, 0.8733, 0.6048, 0.8799, 0.5728, 0.8605, 0.5864, 0.794, 0.62, 0.7916, 0.1697, 0.7875, 0.1815, 0.8547, 0.1487, 0.8733, 0.1361, 0.7841, 0.62, 0.7916, 0.5864, 0.794, 0.549, 0.7464, 0.5638, 0.7392, 0.2087, 0.7409, 0.1697, 0.7875, 0.1361, 0.7841, 0.1941, 0.7332, 0.5638, 0.7392, 0.549, 0.7464, 0.5003, 0.7117, 0.5083, 0.6977, 0.2584, 0.7075, 0.2087, 0.7409, 0.1941, 0.7332, 0.2508, 0.6932, 0.5083, 0.6977, 0.5003, 0.7117, 0.4386, 0.6807, 0.4348, 0.6589, 0.321, 0.678, 0.2584, 0.7075, 0.2508, 0.6932, 0.3253, 0.6562, 0.5003, 0.7117, 0.5057, 0.7309, 0.453, 0.7, 0.4386, 0.6807, 0.3061, 0.697, 0.2525, 0.7266, 0.2584, 0.7075, 0.321, 0.678, 0.549, 0.7464, 0.5429, 0.7558, 0.5057, 0.7309, 0.5003, 0.7117, 0.2525, 0.7266, 0.2146, 0.7504, 0.2087, 0.7409, 0.2584, 0.7075, 0.5864, 0.794, 0.5681, 0.7874, 0.5429, 0.7558, 0.549, 0.7464, 0.2146, 0.7504, 0.1883, 0.7814, 0.1697, 0.7875, 0.2087, 0.7409, 0.5728, 0.8605, 0.5555, 0.8264, 0.5681, 0.7874, 0.5864, 0.794, 0.1883, 0.7814, 0.1998, 0.8209, 0.1815, 0.8547, 0.1697, 0.7875, 0.4911, 0.8817, 0.5012, 0.8444, 0.5555, 0.8264, 0.5728, 0.8605, 0.1998, 0.8209, 0.2538, 0.8405, 0.263, 0.8783, 0.1815, 0.8547, 0.4911, 0.8817, 0.4388, 0.8702, 0.4578, 0.84, 0.5012, 0.8444, 0.2976, 0.8374, 0.3159, 0.8682, 0.263, 0.8783, 0.2538, 0.8405, 0.7602, 0.1932, 0.7855, 0.1523, 0.796, 0.177, 0.7832, 0.1874, 0.2336, 0.1756, 0.246, 0.151, 0.2716, 0.1939, 0.247, 0.1871, 0.391, 0.6119, 0.4348, 0.6589, 0.4386, 0.6807, 0.3948, 0.6861, 0.321, 0.678, 0.3253, 0.6562, 0.3699, 0.6102, 0.3648, 0.6844, 0.789, 0.2333, 0.7602, 0.1932, 0.7832, 0.1874, 0.8096, 0.2339, 0.247, 0.1871, 0.2716, 0.1939, 0.2413, 0.237, 0.2192, 0.2374, 0.3917, 0.8621, 0.4016, 0.8415, 0.4388, 0.8702, 0.4324, 0.8949, 0.3159, 0.8682, 0.354, 0.8403, 0.3634, 0.8613, 0.3216, 0.8932, 0.4386, 0.6807, 0.453, 0.7, 0.435, 0.7183, 0.3948, 0.6861, 0.3237, 0.7157, 0.3061, 0.697, 0.321, 0.678, 0.3648, 0.6844, 0.4337, 0.7297, 0.3847, 0.7103, 0.3948, 0.6861, 0.435, 0.7183, 0.3648, 0.6844, 0.3744, 0.709, 0.3247, 0.7272, 0.3237, 0.7157, 0.411, 0.7477, 0.3847, 0.7103, 0.4337, 0.7297, 0.4278, 0.7428, 0.3247, 0.7272, 0.3744, 0.709, 0.347, 0.7458, 0.3303, 0.7405, 0.4181, 0.7849, 0.3847, 0.7954, 0.3847, 0.7103, 0.411, 0.7477, 0.3744, 0.709, 0.3723, 0.7945, 0.339, 0.7831, 0.347, 0.7458, 0.4016, 0.8415, 0.3847, 0.7954, 0.4181, 0.7849, 0.4313, 0.8175, 0.339, 0.7831, 0.3723, 0.7945, 0.354, 0.8403, 0.3248, 0.8155, 0.4388, 0.8702, 0.4016, 0.8415, 0.4313, 0.8175, 0.4578, 0.84, 0.3248, 0.8155, 0.354, 0.8403, 0.3159, 0.8682, 0.2976, 0.8374, 0.8096, 0.2339, 0.8163, 0.2031, 0.8251, 0.2098, 0.8293, 0.2196, 0.1998, 0.2148, 0.2098, 0.2062, 0.2192, 0.2374, 0.1991, 0.2225, 0.8096, 0.2339, 0.7832, 0.1874, 0.8022, 0.1846, 0.8163, 0.2031, 0.2265, 0.1831, 0.247, 0.1871, 0.2192, 0.2374, 0.2098, 0.2062, 0.7832, 0.1874, 0.796, 0.177, 0.8022, 0.1846, 0.2265, 0.1831, 0.2336, 0.1756, 0.247, 0.1871, 0.4578, 0.84, 0.4313, 0.8175, 0.4485, 0.8046, 0.4734, 0.8247, 0.3079, 0.802, 0.3248, 0.8155, 0.2976, 0.8374, 0.2824, 0.8215, 0.4313, 0.8175, 0.4181, 0.7849, 0.4359, 0.7796, 0.4485, 0.8046, 0.3212, 0.7772, 0.339, 0.7831, 0.3248, 0.8155, 0.3079, 0.802, 0.4181, 0.7849, 0.411, 0.7477, 0.4237, 0.7542, 0.4359, 0.7796, 0.3341, 0.752, 0.347, 0.7458, 0.339, 0.7831, 0.3212, 0.7772, 0.411, 0.7477, 0.4278, 0.7428, 0.4379, 0.7498, 0.4237, 0.7542, 0.3199, 0.7473, 0.3303, 0.7405, 0.347, 0.7458, 0.3341, 0.752, 0.4278, 0.7428, 0.4337, 0.7297, 0.4454, 0.732, 0.4379, 0.7498, 0.3129, 0.7292, 0.3247, 0.7272, 0.3303, 0.7405, 0.3199, 0.7473, 0.4337, 0.7297, 0.435, 0.7183, 0.441, 0.7244, 0.4454, 0.732, 0.3175, 0.7217, 0.3237, 0.7157, 0.3247, 0.7272, 0.3129, 0.7292, 0.435, 0.7183, 0.453, 0.7, 0.4553, 0.7137, 0.441, 0.7244, 0.3035, 0.7107, 0.3061, 0.697, 0.3237, 0.7157, 0.3175, 0.7217, 0.5012, 0.8444, 0.4578, 0.84, 0.4734, 0.8247, 0.5125, 0.8288, 0.2824, 0.8215, 0.2976, 0.8374, 0.2538, 0.8405, 0.243, 0.8246, 0.5555, 0.8264, 0.5012, 0.8444, 0.5125, 0.8288, 0.5509, 0.8118, 0.243, 0.8246, 0.2538, 0.8405, 0.1998, 0.8209, 0.2048, 0.8064, 0.5681, 0.7874, 0.5555, 0.8264, 0.5509, 0.8118, 0.5521, 0.7877, 0.2048, 0.8064, 0.1998, 0.8209, 0.1883, 0.7814, 0.2043, 0.7822, 0.5429, 0.7558, 0.5681, 0.7874, 0.5521, 0.7877, 0.5394, 0.7645, 0.2043, 0.7822, 0.1883, 0.7814, 0.2146, 0.7504, 0.2178, 0.7593, 0.5057, 0.7309, 0.5429, 0.7558, 0.5394, 0.7645, 0.5084, 0.7431, 0.2178, 0.7593, 0.2146, 0.7504, 0.2525, 0.7266, 0.2494, 0.7387, 0.453, 0.7, 0.5057, 0.7309, 0.5084, 0.7431, 0.4553, 0.7137, 0.2494, 0.7387, 0.2525, 0.7266, 0.3061, 0.697, 0.3035, 0.7107, 0.4379, 0.7498, 0.4454, 0.732, 0.4708, 0.7484, 0.4548, 0.7617, 0.287, 0.745, 0.3129, 0.7292, 0.3199, 0.7473, 0.3027, 0.7587, 0.4548, 0.7617, 0.4708, 0.7484, 0.4889, 0.7705, 0.4754, 0.7839, 0.2683, 0.7667, 0.287, 0.745, 0.3027, 0.7587, 0.2814, 0.7805, 0.4754, 0.7839, 0.4889, 0.7705, 0.5037, 0.7876, 0.4945, 0.8025, 0.253, 0.7834, 0.2683, 0.7667, 0.2814, 0.7805, 0.2618, 0.7986, 0.4945, 0.8025, 0.5037, 0.7876, 0.5186, 0.7916, 0.5168, 0.8073, 0.2379, 0.787, 0.253, 0.7834, 0.2618, 0.7986, 0.2392, 0.8029, 0.5125, 0.8288, 0.4734, 0.8247, 0.4945, 0.8025, 0.5168, 0.8073, 0.2618, 0.7986, 0.2824, 0.8215, 0.243, 0.8246, 0.2392, 0.8029, 0.4485, 0.8046, 0.4754, 0.7839, 0.4945, 0.8025, 0.4734, 0.8247, 0.2618, 0.7986, 0.2814, 0.7805, 0.3079, 0.802, 0.2824, 0.8215, 0.4485, 0.8046, 0.4359, 0.7796, 0.4548, 0.7617, 0.4754, 0.7839, 0.3027, 0.7587, 0.3212, 0.7772, 0.3079, 0.802, 0.2814, 0.7805, 0.4379, 0.7498, 0.4548, 0.7617, 0.4359, 0.7796, 0.4237, 0.7542, 0.3212, 0.7772, 0.3027, 0.7587, 0.3199, 0.7473, 0.3341, 0.752, 0.441, 0.7244, 0.4553, 0.7137, 0.4708, 0.7484, 0.4454, 0.732, 0.287, 0.745, 0.3035, 0.7107, 0.3175, 0.7217, 0.3129, 0.7292, 0.5084, 0.7431, 0.4889, 0.7705, 0.4708, 0.7484, 0.4553, 0.7137, 0.287, 0.745, 0.2683, 0.7667, 0.2494, 0.7387, 0.3035, 0.7107, 0.5394, 0.7645, 0.5037, 0.7876, 0.4889, 0.7705, 0.5084, 0.7431, 0.2683, 0.7667, 0.253, 0.7834, 0.2178, 0.7593, 0.2494, 0.7387, 0.5521, 0.7877, 0.5186, 0.7916, 0.5037, 0.7876, 0.5394, 0.7645, 0.253, 0.7834, 0.2379, 0.787, 0.2043, 0.7822, 0.2178, 0.7593, 0.5509, 0.8118, 0.5168, 0.8073, 0.5186, 0.7916, 0.5521, 0.7877, 0.2379, 0.787, 0.2392, 0.8029, 0.2048, 0.8064, 0.2043, 0.7822, 0.5125, 0.8288, 0.5168, 0.8073, 0.5509, 0.8118, 0.2048, 0.8064, 0.2392, 0.8029, 0.243, 0.8246, 0.5083, 0.6977, 0.4348, 0.6589, 0.4841, 0.6288, 0.5434, 0.6835, 0.2769, 0.6251, 0.3253, 0.6562, 0.2508, 0.6932, 0.2161, 0.6781, 0.5638, 0.7392, 0.5083, 0.6977, 0.5434, 0.6835, 0.5811, 0.7269, 0.2161, 0.6781, 0.2508, 0.6932, 0.1941, 0.7332, 0.1772, 0.7204, 0.62, 0.7916, 0.5638, 0.7392, 0.5811, 0.7269, 0.6167, 0.76, 0.1772, 0.7204, 0.1941, 0.7332, 0.1361, 0.7841, 0.1404, 0.7524, 0.7075, 0.7599, 0.62, 0.7916, 0.6167, 0.76, 0.6606, 0.7412, 0.1404, 0.7524, 0.1361, 0.7841, 0.04953, 0.7488, 0.09704, 0.7321, 0.7455, 0.6521, 0.7075, 0.7599, 0.6606, 0.7412, 0.6773, 0.6704, 0.09704, 0.7321, 0.04953, 0.7488, 0.01941, 0.6397, 0.08356, 0.662, 0.7408, 0.5724, 0.7455, 0.6521, 0.6773, 0.6704, 0.6714, 0.5927, 0.08356, 0.662, 0.01941, 0.6397, 0.03366, 0.5644, 0.09282, 0.5899, 0.6773, 0.6704, 0.5434, 0.6835, 0.4841, 0.6288, 0.6714, 0.5927, 0.2769, 0.6251, 0.2161, 0.6781, 0.08356, 0.662, 0.09282, 0.5899, 0.6773, 0.6704, 0.6606, 0.7412, 0.5811, 0.7269, 0.5434, 0.6835, 0.1772, 0.7204, 0.09704, 0.7321, 0.08356, 0.662, 0.2161, 0.6781, 0.6606, 0.7412, 0.6167, 0.76, 0.5811, 0.7269, 0.1772, 0.7204, 0.1404, 0.7524, 0.09704, 0.7321, 0.8424, 0.1952, 0.8293, 0.2196, 0.8346, 0.2069, 0.8347, 0.207, 0.03366, 0.5644, 0.05122, 0.5227, 0.145, 0.5626, 0.09282, 0.5899, 0.6204, 0.5657, 0.6714, 0.5927, 0.4841, 0.6288, 0.4981, 0.5523, 0.2769, 0.6251, 0.09282, 0.5899, 0.145, 0.5626, 0.2642, 0.5501, 0.391, 0.6119, 0.4981, 0.5523, 0.4841, 0.6288, 0.4348, 0.6589, 0.2769, 0.6251, 0.2642, 0.5501, 0.3699, 0.6102, 0.3253, 0.6562])
me_suzanne.materials.append(mat_monkey)
me_suzanne.use_remesh_fix_poles = True
me_suzanne.use_remesh_preserve_attributes = False
me_suzanne.update()

# ---- objects
ob_camera = bpy.data.objects.new('Camera', cam_camera)
ob_floor = bpy.data.objects.new('Floor', me_plane)
ob_ceil = bpy.data.objects.new('Ceil', me_plane_001)
ob_back_wall = bpy.data.objects.new('Back Wall', me_plane_002)
ob_left_wall = bpy.data.objects.new('Left Wall', me_plane_003)
ob_right_wall = bpy.data.objects.new('Right Wall', me_plane_004)
ob_plane = bpy.data.objects.new('Plane', me_plane_005)
ob_cube = bpy.data.objects.new('Cube', me_cube_001)
ob_cube_001 = bpy.data.objects.new('Cube.001', me_cube_002)
ob_torus_001 = bpy.data.objects.new('Torus.001', me_torus_001)
ob_suzanne = bpy.data.objects.new('Suzanne', me_suzanne)

# ---- transforms, parenting, visibility, modifiers, constraints
ob_camera.location = (-10.0, 0.0, 0.0)
ob_camera.rotation_euler = (1.571, -0.0, -1.571)
ob_camera.lock_rotations_4d = False
ob_camera.empty_display_type = 'ARROWS'
ob_camera.color = (0.0, 0.0, 0.0, 0.0)
ob_camera.display_type = 'WIRE'
ob_camera.lineart.crease_threshold = 0.0
ob_floor.location = (0.0, 0.0, -2.5)
ob_ceil.location = (0.0, 0.0, 2.5)
ob_back_wall.location = (2.5, 0.0, 0.0)
ob_back_wall.rotation_euler = (0.0, 1.571, 0.0)
ob_left_wall.location = (0.0, 2.5, 0.0)
ob_left_wall.rotation_euler = (1.571, 0.0, 0.0)
ob_right_wall.location = (0.0, -2.5, 0.0)
ob_right_wall.rotation_euler = (1.571, 0.0, 0.0)
ob_plane.location = (0.0, 0.0, 2.45)
ob_cube.location = (-0.6919, -0.7985, -1.9)
ob_cube.rotation_euler = (0.0, -0.0, 0.3113)
ob_cube_001.location = (1.0, 0.5, -1.3)
ob_cube_001.rotation_euler = (0.0, -0.0, 0.297)
ob_cube_001.scale = (1.0, 1.0, 2.0)
ob_torus_001.location = (-1.056, 1.504, -1.746)
ob_torus_001.rotation_euler = (-5.761, -0.9401, -0.07252)
ob_torus_001.scale = (0.3318, 0.3318, 0.3318)
ob_suzanne.location = (-0.5575, -0.837, -0.6483)
ob_suzanne.rotation_euler = (0.0, -0.0, -2.027)

# ---- collection membership
col_collection.objects.link(ob_camera)
col_collection.objects.link(ob_floor)
col_collection.objects.link(ob_ceil)
col_collection.objects.link(ob_back_wall)
col_collection.objects.link(ob_left_wall)
col_collection.objects.link(ob_right_wall)
col_collection.objects.link(ob_plane)
col_collection.objects.link(ob_cube)
col_collection.objects.link(ob_cube_001)
col_collection.objects.link(ob_torus_001)
col_collection.objects.link(ob_suzanne)

# ---- scene / render settings (as saved in the file)
scene.camera = ob_camera
scene.frame_start = 1; scene.frame_end = 250; scene.frame_set(121)
scene.render.engine = 'CYCLES'
scene.render.resolution_x = 1080
scene.cycles.sampling_pattern = 'TABULATED_SOBOL'
scene.cycles.use_light_tree = False
scene.view_settings.view_transform = 'Filmic'
bpy.context.view_layer.update()
